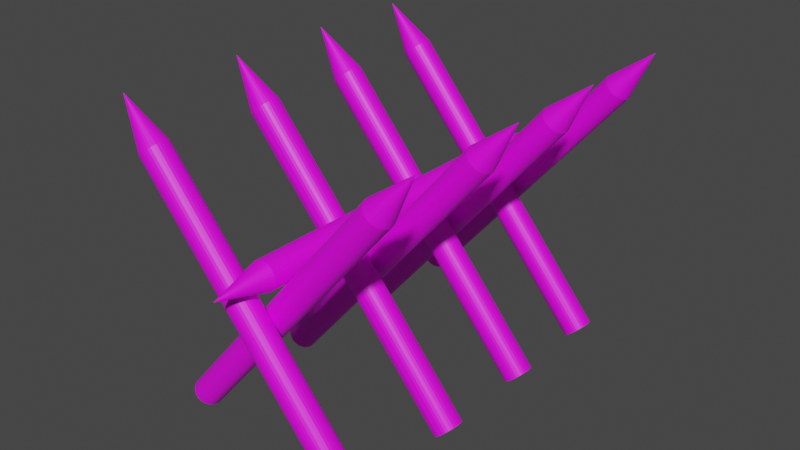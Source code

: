 # Source: Barricade.blend  (saved by Blender 2.93.20; exported with 4.5.12 LTS)
import bpy
from mathutils import Matrix  # noqa: F401  (used for matrix-valued properties, if any)

bpy.ops.wm.read_factory_settings(use_empty=True)
scene = bpy.context.scene
scene.name = 'Scene'

# ---- collections
col_collection = bpy.data.collections.new('Collection'); scene.collection.children.link(col_collection)

# ---- images (referenced by path relative to the original .blend; pixels are not part of the script)
import os
ASSET_DIR = os.environ.get("B2B_ASSET_DIR", "")  # directory of the original .blend (textures are referenced by path, not embedded)
HERE = os.path.dirname(os.path.abspath(__file__))  # packed textures are extracted next to this script under _unpacked/

def load_image(name, relpath, width, height, colorspace="sRGB"):
    """Load a texture the original file referenced (path relative to the .blend, or extracted next to this script)."""
    p = next((c for c in (os.path.join(HERE, relpath), os.path.join(ASSET_DIR, relpath)) if relpath and os.path.exists(c)), "")
    if p:
        img = bpy.data.images.load(p, check_existing=True)
        img.name = name
    else:  # same state as the original file: an image datablock whose file is absent (Cycles renders it pink)
        img = bpy.data.images.new(name, width, height)
        img.source = "FILE"
        img.filepath = "//" + (relpath or name)
    img.colorspace_settings.name = colorspace
    return img
img_bois_png = load_image('bois.png', 'bois.png', 1024, 1024, 'sRGB')
img_bois2_jpg = load_image('bois2.jpg', 'bois2.jpg', 1024, 1024, 'sRGB')

# ---- materials (node trees are filled in below, after node groups)
mat_material_001 = bpy.data.materials.new('Material.001')
mat_material_001.use_transparent_shadow = False
mat_material_005 = bpy.data.materials.new('Material.005')
mat_material_005.use_transparent_shadow = False

# ---- material node trees
mat_material_001.use_nodes = True; mat_material_001.node_tree.nodes.clear()
_N = mat_material_001.node_tree.nodes; _L = mat_material_001.node_tree.links
n0 = _N.new('ShaderNodeBsdfPrincipled'); n0.name = 'Principled BSDF'; n0.location = (10, 300)
n0.distribution = 'GGX'
n0.subsurface_method = 'BURLEY'
n0.inputs[3].default_value = 1.45
n0.inputs[27].default_value = (0.0, 0.0, 0.0, 1.0)
n0.inputs[28].default_value = 1.0
n1 = _N.new('ShaderNodeOutputMaterial'); n1.name = 'Material Output'; n1.location = (300, 300)
n2 = _N.new('ShaderNodeTexImage'); n2.name = 'Image Texture'; n2.location = (-280, 275)
n2.image = img_bois_png
_L.new(n0.outputs[0], n1.inputs[0])
_L.new(n2.outputs[0], n0.inputs[0])
n1.is_active_output = True
mat_material_005.use_nodes = True; mat_material_005.node_tree.nodes.clear()
_N = mat_material_005.node_tree.nodes; _L = mat_material_005.node_tree.links
n0 = _N.new('ShaderNodeBsdfPrincipled'); n0.name = 'Principled BSDF'; n0.location = (10, 300)
n0.distribution = 'GGX'
n0.subsurface_method = 'BURLEY'
n0.inputs[3].default_value = 1.45
n0.inputs[27].default_value = (0.0, 0.0, 0.0, 1.0)
n0.inputs[28].default_value = 1.0
n1 = _N.new('ShaderNodeOutputMaterial'); n1.name = 'Material Output'; n1.location = (300, 300)
n2 = _N.new('ShaderNodeTexImage'); n2.name = 'Image Texture'; n2.location = (-280, 275)
n2.image = img_bois2_jpg
_L.new(n0.outputs[0], n1.inputs[0])
_L.new(n2.outputs[0], n0.inputs[0])
n1.is_active_output = True

# ---- world
world_world = bpy.data.worlds.new('World'); scene.world = world_world
world_world.use_nodes = True; world_world.node_tree.nodes.clear()
_N = world_world.node_tree.nodes; _L = world_world.node_tree.links
n0 = _N.new('ShaderNodeOutputWorld'); n0.name = 'World Output'; n0.location = (300, 300)
n1 = _N.new('ShaderNodeBackground'); n1.name = 'Background'; n1.location = (10, 300)
n1.inputs[0].default_value = (0.05088, 0.05088, 0.05088, 1.0)
_L.new(n1.outputs[0], n0.inputs[0])
n0.is_active_output = True
world_world.color = (0.05088, 0.05088, 0.05088)
world_world.use_sun_shadow = False
world_world.sun_shadow_jitter_overblur = 0.0

# ---- meshes
me_cone = bpy.data.meshes.new('Cone')
me_cone.from_pydata([(9.112e-09, 0.06414, 0.7617), (0.01251, 0.06291, 0.7617), (0.02455, 0.05926, 0.7617), (0.03564, 0.05333, 0.7617), (0.04536, 0.04536, 0.7617), (0.05333, 0.03564, 0.7617), (0.05926, 0.02455, 0.7617), (0.06291, 0.01251, 0.7617), (0.06414, -1.744e-08, 0.7617), (0.06291, -0.01251, 0.7617), (0.05926, -0.02455, 0.7617), (0.05333, -0.03564, 0.7617), (0.04536, -0.04536, 0.7617), (0.03564, -0.05333, 0.7617), (0.02455, -0.05926, 0.7617), (0.01251, -0.06291, 0.7617), (3.504e-09, -0.06414, 0.7617), (-0.01251, -0.06291, 0.7617), (-0.02455, -0.05926, 0.7617), (-0.03564, -0.05333, 0.7617), (-0.04536, -0.04536, 0.7617), (-0.05333, -0.03564, 0.7617), (-0.05926, -0.02455, 0.7617), (-0.06291, -0.01251, 0.7617), (-0.06414, -1.387e-08, 0.7617), (-0.06291, 0.01251, 0.7617), (-0.05926, 0.02455, 0.7617), (-0.05333, 0.03564, 0.7617), (-0.04536, 0.04536, 0.7617), (-0.03564, 0.05333, 0.7617), (-0.02455, 0.05926, 0.7617), (-0.01251, 0.06291, 0.7617), (0.0, 0.0, 1.0), (1.283e-07, 0.06414, -0.7254), (0.01251, 0.06291, -0.7254), (0.02455, 0.05926, -0.7254), (0.03564, 0.05333, -0.7254), (0.04536, 0.04536, -0.7254), (0.05333, 0.03564, -0.7254), (0.05926, 0.02455, -0.7254), (0.06291, 0.01251, -0.7254), (0.06414, -1.744e-08, -0.7254), (0.06291, -0.01251, -0.7254), (0.05926, -0.02455, -0.7254), (0.05333, -0.03564, -0.7254), (0.04536, -0.04536, -0.7254), (0.03564, -0.05333, -0.7254), (0.02455, -0.05926, -0.7254), (0.01251, -0.06291, -0.7254), (1.227e-07, -0.06414, -0.7254), (-0.01251, -0.06291, -0.7254), (-0.02455, -0.05926, -0.7254), (-0.03564, -0.05333, -0.7254), (-0.04536, -0.04536, -0.7254), (-0.05333, -0.03564, -0.7254), (-0.05926, -0.02455, -0.7254), (-0.06291, -0.01251, -0.7254), (-0.06414, -1.387e-08, -0.7254), (-0.06291, 0.01251, -0.7254), (-0.05926, 0.02455, -0.7254), (-0.05333, 0.03564, -0.7254), (-0.04536, 0.04536, -0.7254), (-0.03564, 0.05333, -0.7254), (-0.02455, 0.05926, -0.7254), (-0.01251, 0.06291, -0.7254), (9.112e-09, -0.4156, 0.7617), (0.01251, -0.4168, 0.7617), (0.02455, -0.4204, 0.7617), (0.03564, -0.4264, 0.7617), (0.04536, -0.4344, 0.7617), (0.05333, -0.4441, 0.7617), (0.05926, -0.4552, 0.7617), (0.06291, -0.4672, 0.7617), (0.06414, -0.4797, 0.7617), (0.06291, -0.4922, 0.7617), (0.05926, -0.5043, 0.7617), (0.05333, -0.5153, 0.7617), (0.04536, -0.5251, 0.7617), (0.03564, -0.533, 0.7617), (0.02455, -0.539, 0.7617), (0.01251, -0.5426, 0.7617), (3.504e-09, -0.5438, 0.7617), (-0.01251, -0.5426, 0.7617), (-0.02455, -0.539, 0.7617), (-0.03564, -0.533, 0.7617), (-0.04536, -0.5251, 0.7617), (-0.05333, -0.5153, 0.7617), (-0.05926, -0.5043, 0.7617), (-0.06291, -0.4922, 0.7617), (-0.06414, -0.4797, 0.7617), (-0.06291, -0.4672, 0.7617), (-0.05926, -0.4552, 0.7617), (-0.05333, -0.4441, 0.7617), (-0.04536, -0.4344, 0.7617), (-0.03564, -0.4264, 0.7617), (-0.02455, -0.4204, 0.7617), (-0.01251, -0.4168, 0.7617), (0.0, -0.4797, 1.0), (1.283e-07, -0.4156, -0.7254), (0.01251, -0.4168, -0.7254), (0.02455, -0.4204, -0.7254), (0.03564, -0.4264, -0.7254), (0.04536, -0.4344, -0.7254), (0.05333, -0.4441, -0.7254), (0.05926, -0.4552, -0.7254), (0.06291, -0.4672, -0.7254), (0.06414, -0.4797, -0.7254), (0.06291, -0.4922, -0.7254), (0.05926, -0.5043, -0.7254), (0.05333, -0.5153, -0.7254), (0.04536, -0.5251, -0.7254), (0.03564, -0.533, -0.7254), (0.02455, -0.539, -0.7254), (0.01251, -0.5426, -0.7254), (1.227e-07, -0.5438, -0.7254), (-0.01251, -0.5426, -0.7254), (-0.02455, -0.539, -0.7254), (-0.03564, -0.533, -0.7254), (-0.04536, -0.5251, -0.7254), (-0.05333, -0.5153, -0.7254), (-0.05926, -0.5043, -0.7254), (-0.06291, -0.4922, -0.7254), (-0.06414, -0.4797, -0.7254), (-0.06291, -0.4672, -0.7254), (-0.05926, -0.4552, -0.7254), (-0.05333, -0.4441, -0.7254), (-0.04536, -0.4344, -0.7254), (-0.03564, -0.4264, -0.7254), (-0.02455, -0.4204, -0.7254), (-0.01251, -0.4168, -0.7254), (9.112e-09, -0.9084, 0.7617), (0.01251, -0.9096, 0.7617), (0.02455, -0.9133, 0.7617), (0.03564, -0.9192, 0.7617), (0.04536, -0.9272, 0.7617), (0.05333, -0.9369, 0.7617), (0.05926, -0.948, 0.7617), (0.06291, -0.96, 0.7617), (0.06414, -0.9725, 0.7617), (0.06291, -0.985, 0.7617), (0.05926, -0.9971, 0.7617), (0.05333, -1.008, 0.7617), (0.04536, -1.018, 0.7617), (0.03564, -1.026, 0.7617), (0.02455, -1.032, 0.7617), (0.01251, -1.035, 0.7617), (3.504e-09, -1.037, 0.7617), (-0.01251, -1.035, 0.7617), (-0.02455, -1.032, 0.7617), (-0.03564, -1.026, 0.7617), (-0.04536, -1.018, 0.7617), (-0.05333, -1.008, 0.7617), (-0.05926, -0.9971, 0.7617), (-0.06291, -0.985, 0.7617), (-0.06414, -0.9725, 0.7617), (-0.06291, -0.96, 0.7617), (-0.05926, -0.948, 0.7617), (-0.05333, -0.9369, 0.7617), (-0.04536, -0.9272, 0.7617), (-0.03564, -0.9192, 0.7617), (-0.02455, -0.9133, 0.7617), (-0.01251, -0.9096, 0.7617), (0.0, -0.9725, 1.0), (1.283e-07, -0.9084, -0.7254), (0.01251, -0.9096, -0.7254), (0.02455, -0.9133, -0.7254), (0.03564, -0.9192, -0.7254), (0.04536, -0.9272, -0.7254), (0.05333, -0.9369, -0.7254), (0.05926, -0.948, -0.7254), (0.06291, -0.96, -0.7254), (0.06414, -0.9725, -0.7254), (0.06291, -0.985, -0.7254), (0.05926, -0.9971, -0.7254), (0.05333, -1.008, -0.7254), (0.04536, -1.018, -0.7254), (0.03564, -1.026, -0.7254), (0.02455, -1.032, -0.7254), (0.01251, -1.035, -0.7254), (1.227e-07, -1.037, -0.7254), (-0.01251, -1.035, -0.7254), (-0.02455, -1.032, -0.7254), (-0.03564, -1.026, -0.7254), (-0.04536, -1.018, -0.7254), (-0.05333, -1.008, -0.7254), (-0.05926, -0.9971, -0.7254), (-0.06291, -0.985, -0.7254), (-0.06414, -0.9725, -0.7254), (-0.06291, -0.96, -0.7254), (-0.05926, -0.948, -0.7254), (-0.05333, -0.9369, -0.7254), (-0.04536, -0.9272, -0.7254), (-0.03564, -0.9192, -0.7254), (-0.02455, -0.9133, -0.7254), (-0.01251, -0.9096, -0.7254), (9.112e-09, -1.472, 0.7617), (0.01251, -1.473, 0.7617), (0.02455, -1.477, 0.7617), (0.03564, -1.483, 0.7617), (0.04536, -1.491, 0.7617), (0.05333, -1.5, 0.7617), (0.05926, -1.511, 0.7617), (0.06291, -1.523, 0.7617), (0.06414, -1.536, 0.7617), (0.06291, -1.548, 0.7617), (0.05926, -1.561, 0.7617), (0.05333, -1.572, 0.7617), (0.04536, -1.581, 0.7617), (0.03564, -1.589, 0.7617), (0.02455, -1.595, 0.7617), (0.01251, -1.599, 0.7617), (3.504e-09, -1.6, 0.7617), (-0.01251, -1.599, 0.7617), (-0.02455, -1.595, 0.7617), (-0.03564, -1.589, 0.7617), (-0.04536, -1.581, 0.7617), (-0.05333, -1.572, 0.7617), (-0.05926, -1.561, 0.7617), (-0.06291, -1.548, 0.7617), (-0.06414, -1.536, 0.7617), (-0.06291, -1.523, 0.7617), (-0.05926, -1.511, 0.7617), (-0.05333, -1.5, 0.7617), (-0.04536, -1.491, 0.7617), (-0.03564, -1.483, 0.7617), (-0.02455, -1.477, 0.7617), (-0.01251, -1.473, 0.7617), (0.0, -1.536, 1.0), (1.283e-07, -1.472, -0.7254), (0.01251, -1.473, -0.7254), (0.02455, -1.477, -0.7254), (0.03564, -1.483, -0.7254), (0.04536, -1.491, -0.7254), (0.05333, -1.5, -0.7254), (0.05926, -1.511, -0.7254), (0.06291, -1.523, -0.7254), (0.06414, -1.536, -0.7254), (0.06291, -1.548, -0.7254), (0.05926, -1.561, -0.7254), (0.05333, -1.572, -0.7254), (0.04536, -1.581, -0.7254), (0.03564, -1.589, -0.7254), (0.02455, -1.595, -0.7254), (0.01251, -1.599, -0.7254), (1.227e-07, -1.6, -0.7254), (-0.01251, -1.599, -0.7254), (-0.02455, -1.595, -0.7254), (-0.03564, -1.589, -0.7254), (-0.04536, -1.581, -0.7254), (-0.05333, -1.572, -0.7254), (-0.05926, -1.561, -0.7254), (-0.06291, -1.548, -0.7254), (-0.06414, -1.536, -0.7254), (-0.06291, -1.523, -0.7254), (-0.05926, -1.511, -0.7254), (-0.05333, -1.5, -0.7254), (-0.04536, -1.491, -0.7254), (-0.03564, -1.483, -0.7254), (-0.02455, -1.477, -0.7254), (-0.01251, -1.473, -0.7254)], [], [(0, 32, 1), (1, 32, 2), (2, 32, 3), (3, 32, 4), (4, 32, 5), (5, 32, 6), (6, 32, 7), (7, 32, 8), (8, 32, 9), (9, 32, 10), (10, 32, 11), (11, 32, 12), (12, 32, 13), (13, 32, 14), (14, 32, 15), (15, 32, 16), (16, 32, 17), (17, 32, 18), (18, 32, 19), (19, 32, 20), (20, 32, 21), (21, 32, 22), (22, 32, 23), (23, 32, 24), (24, 32, 25), (25, 32, 26), (26, 32, 27), (27, 32, 28), (28, 32, 29), (29, 32, 30), (3, 4, 37, 36), (30, 32, 31), (31, 32, 0), (33, 34, 35, 36, 37, 38, 39, 40, 41, 42, 43, 44, 45, 46, 47, 48, 49, 50, 51, 52, 53, 54, 55, 56, 57, 58, 59, 60, 61, 62, 63, 64), (30, 31, 64, 63), (10, 11, 44, 43), (17, 18, 51, 50), (24, 25, 58, 57), (4, 5, 38, 37), (31, 0, 33, 64), (11, 12, 45, 44), (18, 19, 52, 51), (25, 26, 59, 58), (5, 6, 39, 38), (12, 13, 46, 45), (19, 20, 53, 52), (26, 27, 60, 59), (6, 7, 40, 39), (0, 1, 34, 33), (13, 14, 47, 46), (20, 21, 54, 53), (27, 28, 61, 60), (7, 8, 41, 40), (14, 15, 48, 47), (21, 22, 55, 54), (1, 2, 35, 34), (28, 29, 62, 61), (8, 9, 42, 41), (15, 16, 49, 48), (22, 23, 56, 55), (2, 3, 36, 35), (29, 30, 63, 62), (9, 10, 43, 42), (16, 17, 50, 49), (23, 24, 57, 56), (65, 97, 66), (66, 97, 67), (67, 97, 68), (68, 97, 69), (69, 97, 70), (70, 97, 71), (71, 97, 72), (72, 97, 73), (73, 97, 74), (74, 97, 75), (75, 97, 76), (76, 97, 77), (77, 97, 78), (78, 97, 79), (79, 97, 80), (80, 97, 81), (81, 97, 82), (82, 97, 83), (83, 97, 84), (84, 97, 85), (85, 97, 86), (86, 97, 87), (87, 97, 88), (88, 97, 89), (89, 97, 90), (90, 97, 91), (91, 97, 92), (92, 97, 93), (93, 97, 94), (94, 97, 95), (68, 69, 102, 101), (95, 97, 96), (96, 97, 65), (98, 99, 100, 101, 102, 103, 104, 105, 106, 107, 108, 109, 110, 111, 112, 113, 114, 115, 116, 117, 118, 119, 120, 121, 122, 123, 124, 125, 126, 127, 128, 129), (95, 96, 129, 128), (75, 76, 109, 108), (82, 83, 116, 115), (89, 90, 123, 122), (69, 70, 103, 102), (96, 65, 98, 129), (76, 77, 110, 109), (83, 84, 117, 116), (90, 91, 124, 123), (70, 71, 104, 103), (77, 78, 111, 110), (84, 85, 118, 117), (91, 92, 125, 124), (71, 72, 105, 104), (65, 66, 99, 98), (78, 79, 112, 111), (85, 86, 119, 118), (92, 93, 126, 125), (72, 73, 106, 105), (79, 80, 113, 112), (86, 87, 120, 119), (66, 67, 100, 99), (93, 94, 127, 126), (73, 74, 107, 106), (80, 81, 114, 113), (87, 88, 121, 120), (67, 68, 101, 100), (94, 95, 128, 127), (74, 75, 108, 107), (81, 82, 115, 114), (88, 89, 122, 121), (130, 162, 131), (131, 162, 132), (132, 162, 133), (133, 162, 134), (134, 162, 135), (135, 162, 136), (136, 162, 137), (137, 162, 138), (138, 162, 139), (139, 162, 140), (140, 162, 141), (141, 162, 142), (142, 162, 143), (143, 162, 144), (144, 162, 145), (145, 162, 146), (146, 162, 147), (147, 162, 148), (148, 162, 149), (149, 162, 150), (150, 162, 151), (151, 162, 152), (152, 162, 153), (153, 162, 154), (154, 162, 155), (155, 162, 156), (156, 162, 157), (157, 162, 158), (158, 162, 159), (159, 162, 160), (133, 134, 167, 166), (160, 162, 161), (161, 162, 130), (163, 164, 165, 166, 167, 168, 169, 170, 171, 172, 173, 174, 175, 176, 177, 178, 179, 180, 181, 182, 183, 184, 185, 186, 187, 188, 189, 190, 191, 192, 193, 194), (160, 161, 194, 193), (140, 141, 174, 173), (147, 148, 181, 180), (154, 155, 188, 187), (134, 135, 168, 167), (161, 130, 163, 194), (141, 142, 175, 174), (148, 149, 182, 181), (155, 156, 189, 188), (135, 136, 169, 168), (142, 143, 176, 175), (149, 150, 183, 182), (156, 157, 190, 189), (136, 137, 170, 169), (130, 131, 164, 163), (143, 144, 177, 176), (150, 151, 184, 183), (157, 158, 191, 190), (137, 138, 171, 170), (144, 145, 178, 177), (151, 152, 185, 184), (131, 132, 165, 164), (158, 159, 192, 191), (138, 139, 172, 171), (145, 146, 179, 178), (152, 153, 186, 185), (132, 133, 166, 165), (159, 160, 193, 192), (139, 140, 173, 172), (146, 147, 180, 179), (153, 154, 187, 186), (195, 227, 196), (196, 227, 197), (197, 227, 198), (198, 227, 199), (199, 227, 200), (200, 227, 201), (201, 227, 202), (202, 227, 203), (203, 227, 204), (204, 227, 205), (205, 227, 206), (206, 227, 207), (207, 227, 208), (208, 227, 209), (209, 227, 210), (210, 227, 211), (211, 227, 212), (212, 227, 213), (213, 227, 214), (214, 227, 215), (215, 227, 216), (216, 227, 217), (217, 227, 218), (218, 227, 219), (219, 227, 220), (220, 227, 221), (221, 227, 222), (222, 227, 223), (223, 227, 224), (224, 227, 225), (198, 199, 232, 231), (225, 227, 226), (226, 227, 195), (228, 229, 230, 231, 232, 233, 234, 235, 236, 237, 238, 239, 240, 241, 242, 243, 244, 245, 246, 247, 248, 249, 250, 251, 252, 253, 254, 255, 256, 257, 258, 259), (225, 226, 259, 258), (205, 206, 239, 238), (212, 213, 246, 245), (219, 220, 253, 252), (199, 200, 233, 232), (226, 195, 228, 259), (206, 207, 240, 239), (213, 214, 247, 246), (220, 221, 254, 253), (200, 201, 234, 233), (207, 208, 241, 240), (214, 215, 248, 247), (221, 222, 255, 254), (201, 202, 235, 234), (195, 196, 229, 228), (208, 209, 242, 241), (215, 216, 249, 248), (222, 223, 256, 255), (202, 203, 236, 235), (209, 210, 243, 242), (216, 217, 250, 249), (196, 197, 230, 229), (223, 224, 257, 256), (203, 204, 237, 236), (210, 211, 244, 243), (217, 218, 251, 250), (197, 198, 231, 230), (224, 225, 258, 257), (204, 205, 238, 237), (211, 212, 245, 244), (218, 219, 252, 251)])
me_cone.polygons.foreach_set('material_index', [1, 1, 1, 1, 1, 1, 1, 1, 1, 1, 1, 1, 1, 1, 1, 1, 1, 1, 1, 1, 1, 1, 1, 1, 1, 1, 1, 1, 1, 1, 0, 1, 1, 0, 0, 0, 0, 0, 0, 0, 0, 0, 0, 0, 0, 0, 0, 0, 0, 0, 0, 0, 0, 0, 0, 0, 0, 0, 0, 0, 0, 0, 0, 0, 0, 1, 1, 1, 1, 1, 1, 1, 1, 1, 1, 1, 1, 1, 1, 1, 1, 1, 1, 1, 1, 1, 1, 1, 1, 1, 1, 1, 1, 1, 1, 0, 1, 1, 0, 0, 0, 0, 0, 0, 0, 0, 0, 0, 0, 0, 0, 0, 0, 0, 0, 0, 0, 0, 0, 0, 0, 0, 0, 0, 0, 0, 0, 0, 0, 0, 1, 1, 1, 1, 1, 1, 1, 1, 1, 1, 1, 1, 1, 1, 1, 1, 1, 1, 1, 1, 1, 1, 1, 1, 1, 1, 1, 1, 1, 1, 0, 1, 1, 0, 0, 0, 0, 0, 0, 0, 0, 0, 0, 0, 0, 0, 0, 0, 0, 0, 0, 0, 0, 0, 0, 0, 0, 0, 0, 0, 0, 0, 0, 0, 0, 1, 1, 1, 1, 1, 1, 1, 1, 1, 1, 1, 1, 1, 1, 1, 1, 1, 1, 1, 1, 1, 1, 1, 1, 1, 1, 1, 1, 1, 1, 0, 1, 1, 0, 0, 0, 0, 0, 0, 0, 0, 0, 0, 0, 0, 0, 0, 0, 0, 0, 0, 0, 0, 0, 0, 0, 0, 0, 0, 0, 0, 0, 0, 0, 0])
_uv = me_cone.uv_layers.new(name='UVMap')
_uv.uv.foreach_set('vector', [0.2959, 0.09075, 0.1666, 0.25, 0.2727, 0.05595, 0.2727, 0.05595, 0.1666, 0.25, 0.2454, 0.0286, 0.2454, 0.0286, 0.1666, 0.25, 0.2151, 0.009768, 0.2151, 0.009768, 0.1666, 0.25, 0.183, 0.000165, 0.183, 0.000165, 0.1666, 0.25, 0.1502, 0.0001631, 0.1502, 0.0001631, 0.1666, 0.25, 0.118, 0.009763, 0.118, 0.009763, 0.1666, 0.25, 0.08776, 0.0286, 0.08776, 0.0286, 0.1666, 0.25, 0.0605, 0.05594, 0.0605, 0.05594, 0.1666, 0.25, 0.03732, 0.09074, 0.03732, 0.09074, 0.1666, 0.25, 0.0191, 0.1317, 0.0191, 0.1317, 0.1666, 0.25, 0.006559, 0.1771, 0.006559, 0.1771, 0.1666, 0.25, 0.0001633, 0.2254, 0.0001633, 0.2254, 0.1666, 0.25, 0.0001631, 0.2746, 0.0001631, 0.2746, 0.1666, 0.25, 0.006559, 0.3229, 0.006559, 0.3229, 0.1666, 0.25, 0.0191, 0.3683, 0.0191, 0.3683, 0.1666, 0.25, 0.03732, 0.4093, 0.03732, 0.4093, 0.1666, 0.25, 0.0605, 0.4441, 0.0605, 0.4441, 0.1666, 0.25, 0.08776, 0.4714, 0.08776, 0.4714, 0.1666, 0.25, 0.118, 0.4902, 0.118, 0.4902, 0.1666, 0.25, 0.1502, 0.4998, 0.1502, 0.4998, 0.1666, 0.25, 0.183, 0.4998, 0.183, 0.4998, 0.1666, 0.25, 0.2151, 0.4902, 0.2151, 0.4902, 0.1666, 0.25, 0.2454, 0.4714, 0.2454, 0.4714, 0.1666, 0.25, 0.2727, 0.4441, 0.2727, 0.4441, 0.1666, 0.25, 0.2959, 0.4093, 0.2959, 0.4093, 0.1666, 0.25, 0.3141, 0.3683, 0.3141, 0.3683, 0.1666, 0.25, 0.3266, 0.3229, 0.3266, 0.3229, 0.1666, 0.25, 0.333, 0.2746, 0.333, 0.2746, 0.1666, 0.25, 0.333, 0.2254, 0.333, 0.2254, 0.1666, 0.25, 0.3266, 0.1771, 0.3833, 0.4496, 0.4197, 0.4197, 0.4197, 0.4197, 0.3833, 0.4496, 0.3266, 0.1771, 0.1666, 0.25, 0.3141, 0.1317, 0.3141, 0.1317, 0.1666, 0.25, 0.2959, 0.09075, 0.75, 0.49, 0.7968, 0.4854, 0.8418, 0.4717, 0.8833, 0.4496, 0.9197, 0.4197, 0.9496, 0.3833, 0.9717, 0.3418, 0.9854, 0.2968, 0.99, 0.25, 0.9854, 0.2032, 0.9717, 0.1582, 0.9496, 0.1167, 0.9197, 0.08029, 0.8833, 0.05045, 0.8418, 0.02827, 0.7968, 0.01461, 0.75, 0.01, 0.7032, 0.01461, 0.6582, 0.02827, 0.6167, 0.05045, 0.5803, 0.08029, 0.5504, 0.1167, 0.5283, 0.1582, 0.5146, 0.2032, 0.51, 0.25, 0.5146, 0.2968, 0.5283, 0.3418, 0.5504, 0.3833, 0.5803, 0.4197, 0.6167, 0.4496, 0.6582, 0.4717, 0.7032, 0.4854, 0.1971, 0.3582, 0.1964, 0.3433, 0.7708, 0.3374, 0.7709, 0.3526, 0.4717, 0.1582, 0.4496, 0.1167, 0.4496, 0.1167, 0.4717, 0.1582, 0.2032, 0.01461, 0.1582, 0.02827, 0.1582, 0.02827, 0.2032, 0.01461, 0.1956, 0.4473, 0.1965, 0.4323, 0.7709, 0.4289, 0.7709, 0.4442, 0.4197, 0.4197, 0.4496, 0.3833, 0.4496, 0.3833, 0.4197, 0.4197, 0.1964, 0.3433, 0.1955, 0.3284, 0.7708, 0.3221, 0.7708, 0.3374, 0.4496, 0.1167, 0.4197, 0.08029, 0.4197, 0.08029, 0.4496, 0.1167, 0.7576, 0.7518, 0.7566, 0.77, 0.06102, 0.7483, 0.06133, 0.73, 0.1965, 0.4323, 0.1971, 0.4174, 0.7709, 0.4137, 0.7709, 0.4289, 0.4496, 0.3833, 0.4717, 0.3418, 0.4717, 0.3418, 0.4496, 0.3833, 0.4197, 0.08029, 0.3833, 0.05045, 0.3833, 0.05045, 0.4197, 0.08029, 0.7566, 0.77, 0.756, 0.7882, 0.06072, 0.7667, 0.06102, 0.7483, 0.1971, 0.4174, 0.1975, 0.4026, 0.7709, 0.3984, 0.7709, 0.4137, 0.4717, 0.3418, 0.4854, 0.2968, 0.4854, 0.2968, 0.4717, 0.3418, 0.1955, 0.3284, 0.1944, 0.3133, 0.7708, 0.3069, 0.7708, 0.3221, 0.3833, 0.05045, 0.3418, 0.02827, 0.3418, 0.02827, 0.3833, 0.05045, 0.756, 0.7882, 0.7557, 0.8064, 0.06041, 0.785, 0.06072, 0.7667, 0.1975, 0.4026, 0.1976, 0.3878, 0.7709, 0.3832, 0.7709, 0.3984, 0.4854, 0.2968, 0.49, 0.25, 0.49, 0.25, 0.4854, 0.2968, 0.3418, 0.02827, 0.2968, 0.01461, 0.2968, 0.01461, 0.3418, 0.02827, 0.7557, 0.8064, 0.7557, 0.8246, 0.0601, 0.8034, 0.06041, 0.785, 0.1944, 0.3133, 0.1929, 0.2982, 0.7708, 0.2916, 0.7708, 0.3069, 0.1976, 0.3878, 0.1975, 0.373, 0.7709, 0.3679, 0.7709, 0.3832, 0.49, 0.25, 0.4854, 0.2032, 0.4854, 0.2032, 0.49, 0.25, 0.2968, 0.01461, 0.25, 0.01, 0.25, 0.01, 0.2968, 0.01461, 0.7557, 0.8246, 0.756, 0.8429, 0.0598, 0.8216, 0.0601, 0.8034, 0.1929, 0.2982, 0.1912, 0.2829, 0.7707, 0.2764, 0.7708, 0.2916, 0.1975, 0.373, 0.1971, 0.3582, 0.7709, 0.3526, 0.7709, 0.3679, 0.4854, 0.2032, 0.4717, 0.1582, 0.4717, 0.1582, 0.4854, 0.2032, 0.25, 0.01, 0.2032, 0.01461, 0.2032, 0.01461, 0.25, 0.01, 0.1944, 0.4623, 0.1956, 0.4473, 0.7709, 0.4442, 0.7709, 0.4594, 0.8493, 0.4998, 0.8329, 0.25, 0.8815, 0.4902, 0.8815, 0.4902, 0.8329, 0.25, 0.9118, 0.4714, 0.9118, 0.4714, 0.8329, 0.25, 0.939, 0.4441, 0.939, 0.4441, 0.8329, 0.25, 0.9622, 0.4093, 0.9622, 0.4093, 0.8329, 0.25, 0.9804, 0.3683, 0.9804, 0.3683, 0.8329, 0.25, 0.993, 0.3229, 0.993, 0.3229, 0.8329, 0.25, 0.9994, 0.2746, 0.9994, 0.2746, 0.8329, 0.25, 0.9994, 0.2254, 0.9994, 0.2254, 0.8329, 0.25, 0.993, 0.1771, 0.993, 0.1771, 0.8329, 0.25, 0.9804, 0.1317, 0.9804, 0.1317, 0.8329, 0.25, 0.9622, 0.09073, 0.9622, 0.09073, 0.8329, 0.25, 0.939, 0.05594, 0.939, 0.05594, 0.8329, 0.25, 0.9118, 0.0286, 0.9118, 0.0286, 0.8329, 0.25, 0.8815, 0.009764, 0.8815, 0.009764, 0.8329, 0.25, 0.8493, 0.0001631, 0.8493, 0.0001631, 0.8329, 0.25, 0.8165, 0.0001633, 0.8165, 0.0001633, 0.8329, 0.25, 0.7844, 0.009765, 0.7844, 0.009765, 0.8329, 0.25, 0.7541, 0.0286, 0.7541, 0.0286, 0.8329, 0.25, 0.7269, 0.05594, 0.7269, 0.05594, 0.8329, 0.25, 0.7037, 0.09074, 0.7037, 0.09074, 0.8329, 0.25, 0.6855, 0.1317, 0.6855, 0.1317, 0.8329, 0.25, 0.6729, 0.1771, 0.6729, 0.1771, 0.8329, 0.25, 0.6665, 0.2254, 0.6665, 0.2254, 0.8329, 0.25, 0.6665, 0.2746, 0.6665, 0.2746, 0.8329, 0.25, 0.6729, 0.3229, 0.6729, 0.3229, 0.8329, 0.25, 0.6855, 0.3683, 0.6855, 0.3683, 0.8329, 0.25, 0.7037, 0.4093, 0.7037, 0.4093, 0.8329, 0.25, 0.7268, 0.4441, 0.7268, 0.4441, 0.8329, 0.25, 0.7541, 0.4714, 0.7541, 0.4714, 0.8329, 0.25, 0.7844, 0.4902, 0.3833, 0.4496, 0.4197, 0.4197, 0.4197, 0.4197, 0.3833, 0.4496, 0.7844, 0.4902, 0.8329, 0.25, 0.8165, 0.4998, 0.8165, 0.4998, 0.8329, 0.25, 0.8493, 0.4998, 0.75, 0.49, 0.7968, 0.4854, 0.8418, 0.4717, 0.8833, 0.4496, 0.9197, 0.4197, 0.9496, 0.3833, 0.9717, 0.3418, 0.9854, 0.2968, 0.99, 0.25, 0.9854, 0.2032, 0.9717, 0.1582, 0.9496, 0.1167, 0.9197, 0.08029, 0.8833, 0.05045, 0.8418, 0.02827, 0.7968, 0.01461, 0.75, 0.01, 0.7032, 0.01461, 0.6582, 0.02827, 0.6167, 0.05045, 0.5803, 0.08029, 0.5504, 0.1167, 0.5283, 0.1582, 0.5146, 0.2032, 0.51, 0.25, 0.5146, 0.2968, 0.5283, 0.3418, 0.5504, 0.3833, 0.5803, 0.4197, 0.6167, 0.4496, 0.6582, 0.4717, 0.7032, 0.4854, 0.1971, 0.6114, 0.1964, 0.5965, 0.7708, 0.5906, 0.7709, 0.6059, 0.4717, 0.1582, 0.4496, 0.1167, 0.4496, 0.1167, 0.4717, 0.1582, 0.294, 0.956, 0.2949, 0.9378, 0.9867, 0.9424, 0.9866, 0.9606, 0.1956, 0.7005, 0.1965, 0.6856, 0.7709, 0.6822, 0.7709, 0.6974, 0.4197, 0.4197, 0.4496, 0.3833, 0.4496, 0.3833, 0.4197, 0.4197, 0.1964, 0.5965, 0.1955, 0.5816, 0.7708, 0.5754, 0.7708, 0.5906, 0.4496, 0.1167, 0.4197, 0.08029, 0.4197, 0.08029, 0.4496, 0.1167, 0.2949, 0.9378, 0.2954, 0.9198, 0.9868, 0.9241, 0.9867, 0.9424, 0.1965, 0.6856, 0.1971, 0.6707, 0.7709, 0.6669, 0.7709, 0.6822, 0.4496, 0.3833, 0.4717, 0.3418, 0.4717, 0.3418, 0.4496, 0.3833, 0.4197, 0.08029, 0.3833, 0.05045, 0.3833, 0.05045, 0.4197, 0.08029, 0.2954, 0.9198, 0.2957, 0.9017, 0.9869, 0.9059, 0.9868, 0.9241, 0.1971, 0.6707, 0.1975, 0.6559, 0.7709, 0.6517, 0.7709, 0.6669, 0.4717, 0.3418, 0.4854, 0.2968, 0.4854, 0.2968, 0.4717, 0.3418, 0.1955, 0.5816, 0.1944, 0.5666, 0.7708, 0.5601, 0.7708, 0.5754, 0.3833, 0.05045, 0.3418, 0.02827, 0.3418, 0.02827, 0.3833, 0.05045, 0.2957, 0.9017, 0.2956, 0.8836, 0.987, 0.8876, 0.9869, 0.9059, 0.1975, 0.6559, 0.1976, 0.6411, 0.7709, 0.6364, 0.7709, 0.6517, 0.4854, 0.2968, 0.49, 0.25, 0.49, 0.25, 0.4854, 0.2968, 0.3418, 0.02827, 0.2968, 0.01461, 0.2968, 0.01461, 0.3418, 0.02827, 0.2956, 0.8836, 0.2953, 0.8655, 0.9871, 0.8693, 0.987, 0.8876, 0.1944, 0.5666, 0.1929, 0.5514, 0.7708, 0.5448, 0.7708, 0.5601, 0.1976, 0.6411, 0.1975, 0.6263, 0.7709, 0.6211, 0.7709, 0.6364, 0.49, 0.25, 0.4854, 0.2032, 0.4854, 0.2032, 0.49, 0.25, 0.2968, 0.01461, 0.25, 0.01, 0.25, 0.01, 0.2968, 0.01461, 0.2953, 0.8655, 0.2946, 0.8474, 0.9872, 0.8512, 0.9871, 0.8693, 0.1929, 0.5514, 0.1912, 0.5362, 0.7707, 0.5296, 0.7708, 0.5448, 0.1975, 0.6263, 0.1971, 0.6114, 0.7709, 0.6059, 0.7709, 0.6211, 0.4854, 0.2032, 0.4717, 0.1582, 0.4717, 0.1582, 0.4854, 0.2032, 0.25, 0.01, 0.2032, 0.01461, 0.2032, 0.01461, 0.25, 0.01, 0.1944, 0.7155, 0.1956, 0.7005, 0.7709, 0.6974, 0.7709, 0.7127, 0.6662, 0.2746, 0.4998, 0.25, 0.6662, 0.2254, 0.6662, 0.2254, 0.4998, 0.25, 0.6598, 0.1771, 0.6598, 0.1771, 0.4998, 0.25, 0.6472, 0.1317, 0.6472, 0.1317, 0.4998, 0.25, 0.629, 0.09074, 0.629, 0.09074, 0.4998, 0.25, 0.6059, 0.05594, 0.6059, 0.05594, 0.4998, 0.25, 0.5786, 0.0286, 0.5786, 0.0286, 0.4998, 0.25, 0.5483, 0.009764, 0.5483, 0.009764, 0.4998, 0.25, 0.5162, 0.0001631, 0.5162, 0.0001631, 0.4998, 0.25, 0.4834, 0.0001642, 0.4834, 0.0001642, 0.4998, 0.25, 0.4512, 0.009767, 0.4512, 0.009767, 0.4998, 0.25, 0.4209, 0.0286, 0.4209, 0.0286, 0.4998, 0.25, 0.3937, 0.05594, 0.3937, 0.05594, 0.4998, 0.25, 0.3705, 0.09074, 0.3705, 0.09074, 0.4998, 0.25, 0.3523, 0.1317, 0.3523, 0.1317, 0.4998, 0.25, 0.3397, 0.1771, 0.3397, 0.1771, 0.4998, 0.25, 0.3333, 0.2254, 0.3333, 0.2254, 0.4998, 0.25, 0.3333, 0.2746, 0.3333, 0.2746, 0.4998, 0.25, 0.3397, 0.3229, 0.3397, 0.3229, 0.4998, 0.25, 0.3523, 0.3683, 0.3523, 0.3683, 0.4998, 0.25, 0.3705, 0.4093, 0.3705, 0.4093, 0.4998, 0.25, 0.3937, 0.4441, 0.3937, 0.4441, 0.4998, 0.25, 0.4209, 0.4714, 0.4209, 0.4714, 0.4998, 0.25, 0.4512, 0.4902, 0.4512, 0.4902, 0.4998, 0.25, 0.4834, 0.4998, 0.4834, 0.4998, 0.4998, 0.25, 0.5162, 0.4998, 0.5162, 0.4998, 0.4998, 0.25, 0.5483, 0.4902, 0.5483, 0.4902, 0.4998, 0.25, 0.5786, 0.4714, 0.5786, 0.4714, 0.4998, 0.25, 0.6059, 0.4441, 0.6059, 0.4441, 0.4998, 0.25, 0.629, 0.4093, 0.629, 0.4093, 0.4998, 0.25, 0.6472, 0.3683, 0.1927, 0.04406, 0.1908, 0.0287, 0.7726, 0.02123, 0.7727, 0.03647, 0.6472, 0.3683, 0.4998, 0.25, 0.6598, 0.3229, 0.6598, 0.3229, 0.4998, 0.25, 0.6662, 0.2746, 0.75, 0.49, 0.7968, 0.4854, 0.8418, 0.4717, 0.8833, 0.4496, 0.9197, 0.4197, 0.9496, 0.3833, 0.9717, 0.3418, 0.9854, 0.2968, 0.99, 0.25, 0.9854, 0.2032, 0.9717, 0.1582, 0.9496, 0.1167, 0.9197, 0.08029, 0.8833, 0.05045, 0.8418, 0.02827, 0.7968, 0.01461, 0.75, 0.01, 0.7032, 0.01461, 0.6582, 0.02827, 0.6167, 0.05045, 0.5803, 0.08029, 0.5504, 0.1167, 0.5283, 0.1582, 0.5146, 0.2032, 0.51, 0.25, 0.5146, 0.2968, 0.5283, 0.3418, 0.5504, 0.3833, 0.5803, 0.4197, 0.6167, 0.4496, 0.6582, 0.4717, 0.7032, 0.4854, 0.1979, 0.1191, 0.1974, 0.1042, 0.7728, 0.09777, 0.7728, 0.1131, 0.4717, 0.1582, 0.4496, 0.1167, 0.4496, 0.1167, 0.4717, 0.1582, 0.3073, 0.1449, 0.308, 0.1268, 0.9998, 0.1221, 0.9998, 0.1404, 0.1957, 0.2083, 0.1967, 0.1933, 0.7729, 0.1896, 0.7729, 0.2049, 0.4197, 0.4197, 0.4496, 0.3833, 0.4496, 0.3833, 0.4197, 0.4197, 0.1974, 0.1042, 0.1966, 0.08934, 0.7728, 0.08246, 0.7728, 0.09777, 0.4496, 0.1167, 0.4197, 0.08029, 0.4197, 0.08029, 0.4496, 0.1167, 0.308, 0.1268, 0.3083, 0.1088, 0.9998, 0.1038, 0.9998, 0.1221, 0.1967, 0.1933, 0.1975, 0.1784, 0.7729, 0.1743, 0.7729, 0.1896, 0.4496, 0.3833, 0.4717, 0.3418, 0.4717, 0.3418, 0.4496, 0.3833, 0.4197, 0.08029, 0.3833, 0.05045, 0.3833, 0.05045, 0.4197, 0.08029, 0.3083, 0.1088, 0.3083, 0.09072, 0.9998, 0.08552, 0.9998, 0.1038, 0.1975, 0.1784, 0.198, 0.1635, 0.7729, 0.159, 0.7729, 0.1743, 0.4717, 0.3418, 0.4854, 0.2968, 0.4854, 0.2968, 0.4717, 0.3418, 0.1966, 0.08934, 0.1956, 0.07435, 0.7728, 0.06714, 0.7728, 0.08246, 0.3833, 0.05045, 0.3418, 0.02827, 0.3418, 0.02827, 0.3833, 0.05045, 0.3083, 0.09072, 0.3079, 0.07265, 0.9998, 0.06724, 0.9998, 0.08552, 0.198, 0.1635, 0.1982, 0.1487, 0.7729, 0.1437, 0.7729, 0.159, 0.4854, 0.2968, 0.49, 0.25, 0.49, 0.25, 0.4854, 0.2968, 0.3418, 0.02827, 0.2968, 0.01461, 0.2968, 0.01461, 0.3418, 0.02827, 0.3079, 0.07265, 0.3073, 0.05454, 0.9998, 0.04895, 0.9998, 0.06724, 0.1956, 0.07435, 0.1943, 0.05927, 0.7727, 0.05181, 0.7728, 0.06714, 0.1982, 0.1487, 0.1982, 0.1339, 0.7729, 0.1284, 0.7729, 0.1437, 0.49, 0.25, 0.4854, 0.2032, 0.4854, 0.2032, 0.49, 0.25, 0.2968, 0.01461, 0.25, 0.01, 0.25, 0.01, 0.2968, 0.01461, 0.3073, 0.05454, 0.3064, 0.03636, 0.9998, 0.03079, 0.9998, 0.04895, 0.1943, 0.05927, 0.1927, 0.04406, 0.7727, 0.03647, 0.7727, 0.05181, 0.1982, 0.1339, 0.1979, 0.1191, 0.7728, 0.1131, 0.7729, 0.1284, 0.4854, 0.2032, 0.4717, 0.1582, 0.4717, 0.1582, 0.4854, 0.2032, 0.3064, 0.1631, 0.3073, 0.1449, 0.9998, 0.1404, 0.9998, 0.1586, 0.1944, 0.2234, 0.1957, 0.2083, 0.7729, 0.2049, 0.7729, 0.2203, 0.9994, 0.7254, 0.8329, 0.75, 0.993, 0.6771, 0.993, 0.6771, 0.8329, 0.75, 0.9804, 0.6317, 0.9804, 0.6317, 0.8329, 0.75, 0.9622, 0.5907, 0.9622, 0.5907, 0.8329, 0.75, 0.939, 0.5559, 0.939, 0.5559, 0.8329, 0.75, 0.9118, 0.5286, 0.9118, 0.5286, 0.8329, 0.75, 0.8815, 0.5098, 0.8815, 0.5098, 0.8329, 0.75, 0.8493, 0.5002, 0.8493, 0.5002, 0.8329, 0.75, 0.8165, 0.5002, 0.8165, 0.5002, 0.8329, 0.75, 0.7844, 0.5098, 0.7844, 0.5098, 0.8329, 0.75, 0.7541, 0.5286, 0.7541, 0.5286, 0.8329, 0.75, 0.7268, 0.5559, 0.7268, 0.5559, 0.8329, 0.75, 0.7037, 0.5907, 0.7037, 0.5907, 0.8329, 0.75, 0.6855, 0.6317, 0.6855, 0.6317, 0.8329, 0.75, 0.6729, 0.6771, 0.6729, 0.6771, 0.8329, 0.75, 0.6665, 0.7254, 0.6665, 0.7254, 0.8329, 0.75, 0.6665, 0.7746, 0.6665, 0.7746, 0.8329, 0.75, 0.6729, 0.8229, 0.6729, 0.8229, 0.8329, 0.75, 0.6855, 0.8683, 0.6855, 0.8683, 0.8329, 0.75, 0.7037, 0.9093, 0.7037, 0.9093, 0.8329, 0.75, 0.7268, 0.9441, 0.7268, 0.9441, 0.8329, 0.75, 0.7541, 0.9714, 0.7541, 0.9714, 0.8329, 0.75, 0.7844, 0.9902, 0.7844, 0.9902, 0.8329, 0.75, 0.8165, 0.9998, 0.8165, 0.9998, 0.8329, 0.75, 0.8493, 0.9998, 0.8493, 0.9998, 0.8329, 0.75, 0.8815, 0.9902, 0.8815, 0.9902, 0.8329, 0.75, 0.9118, 0.9714, 0.9118, 0.9714, 0.8329, 0.75, 0.939, 0.9441, 0.939, 0.9441, 0.8329, 0.75, 0.9622, 0.9093, 0.9622, 0.9093, 0.8329, 0.75, 0.9804, 0.8683, 0.9804, 0.8683, 0.8329, 0.75, 0.993, 0.8229, 0.1934, 0.8048, 0.1917, 0.7895, 0.7728, 0.7823, 0.7728, 0.7975, 0.993, 0.8229, 0.8329, 0.75, 0.9994, 0.7746, 0.9994, 0.7746, 0.8329, 0.75, 0.9994, 0.7254, 0.75, 0.49, 0.7968, 0.4854, 0.8418, 0.4717, 0.8833, 0.4496, 0.9197, 0.4197, 0.9496, 0.3833, 0.9717, 0.3418, 0.9854, 0.2968, 0.99, 0.25, 0.9854, 0.2032, 0.9717, 0.1582, 0.9496, 0.1167, 0.9197, 0.08029, 0.8833, 0.05045, 0.8418, 0.02827, 0.7968, 0.01461, 0.75, 0.01, 0.7032, 0.01461, 0.6582, 0.02827, 0.6167, 0.05045, 0.5803, 0.08029, 0.5504, 0.1167, 0.5283, 0.1582, 0.5146, 0.2032, 0.51, 0.25, 0.5146, 0.2968, 0.5283, 0.3418, 0.5504, 0.3833, 0.5803, 0.4197, 0.6167, 0.4496, 0.6582, 0.4717, 0.7032, 0.4854, 0.198, 0.8798, 0.1976, 0.8649, 0.7729, 0.8588, 0.7729, 0.8741, 0.2442, 0.5977, 0.246, 0.5794, 0.9428, 0.5612, 0.943, 0.5796, 0.2495, 0.4715, 0.249, 0.4536, 0.9416, 0.432, 0.9418, 0.4505, 0.195, 0.9693, 0.1962, 0.9543, 0.773, 0.9505, 0.773, 0.9659, 0.4197, 0.4197, 0.4496, 0.3833, 0.4496, 0.3833, 0.4197, 0.4197, 0.1976, 0.8649, 0.197, 0.85, 0.7729, 0.8435, 0.7729, 0.8588, 0.246, 0.5794, 0.2473, 0.5612, 0.9427, 0.5427, 0.9428, 0.5612, 0.249, 0.4536, 0.2482, 0.4358, 0.9414, 0.4136, 0.9416, 0.432, 0.1962, 0.9543, 0.197, 0.9393, 0.773, 0.9352, 0.773, 0.9505, 0.4496, 0.3833, 0.4717, 0.3418, 0.4717, 0.3418, 0.4496, 0.3833, 0.2473, 0.5612, 0.2484, 0.5431, 0.9425, 0.5243, 0.9427, 0.5427, 0.2482, 0.4358, 0.2471, 0.4178, 0.9412, 0.3951, 0.9414, 0.4136, 0.197, 0.9393, 0.1977, 0.9244, 0.773, 0.92, 0.773, 0.9352, 0.4717, 0.3418, 0.4854, 0.2968, 0.4854, 0.2968, 0.4717, 0.3418, 0.197, 0.85, 0.196, 0.835, 0.7729, 0.8282, 0.7729, 0.8435, 0.2484, 0.5431, 0.2491, 0.5251, 0.9423, 0.5058, 0.9425, 0.5243, 0.2471, 0.4178, 0.2457, 0.3998, 0.941, 0.3767, 0.9412, 0.3951, 0.1977, 0.9244, 0.198, 0.9095, 0.773, 0.9047, 0.773, 0.92, 0.4854, 0.2968, 0.49, 0.25, 0.49, 0.25, 0.4854, 0.2968, 0.2491, 0.5251, 0.2496, 0.5072, 0.9422, 0.4874, 0.9423, 0.5058, 0.2457, 0.3998, 0.244, 0.3816, 0.9408, 0.3582, 0.941, 0.3767, 0.196, 0.835, 0.1949, 0.82, 0.7728, 0.8129, 0.7729, 0.8282, 0.198, 0.9095, 0.1981, 0.8947, 0.773, 0.8894, 0.773, 0.9047, 0.49, 0.25, 0.4854, 0.2032, 0.4854, 0.2032, 0.49, 0.25, 0.2496, 0.5072, 0.2497, 0.4893, 0.942, 0.4689, 0.9422, 0.4874, 0.244, 0.3816, 0.2419, 0.3634, 0.9405, 0.3397, 0.9408, 0.3582, 0.1949, 0.82, 0.1934, 0.8048, 0.7728, 0.7975, 0.7728, 0.8129, 0.1981, 0.8947, 0.198, 0.8798, 0.7729, 0.8741, 0.773, 0.8894, 0.2422, 0.6163, 0.2442, 0.5977, 0.943, 0.5796, 0.9432, 0.5981, 0.2497, 0.4893, 0.2495, 0.4715, 0.9418, 0.4505, 0.942, 0.4689, 0.2419, 0.3634, 0.2394, 0.3449, 0.9403, 0.3214, 0.9405, 0.3397])
me_cone.materials.append(mat_material_001)
me_cone.materials.append(mat_material_005)
me_cone.use_remesh_fix_poles = True
me_cone.use_remesh_preserve_attributes = False
me_cone.update()
me_cone_002 = bpy.data.meshes.new('Cone.002')
me_cone_002.from_pydata([(9.112e-09, 0.06414, 0.8602), (0.01251, 0.06291, 0.8602), (0.02455, 0.05926, 0.8602), (0.03564, 0.05333, 0.8602), (0.04536, 0.04536, 0.8602), (0.05333, 0.03564, 0.8602), (0.05926, 0.02455, 0.8602), (0.06291, 0.01251, 0.8602), (0.06414, -1.313e-08, 0.8602), (0.06291, -0.01251, 0.8602), (0.05926, -0.02455, 0.8602), (0.05333, -0.03564, 0.8602), (0.04536, -0.04536, 0.8602), (0.03564, -0.05333, 0.8602), (0.02455, -0.05926, 0.8602), (0.01251, -0.06291, 0.8602), (3.504e-09, -0.06414, 0.8602), (-0.01251, -0.06291, 0.8602), (-0.02455, -0.05926, 0.8602), (-0.03564, -0.05333, 0.8602), (-0.04536, -0.04536, 0.8602), (-0.05333, -0.03564, 0.8602), (-0.05926, -0.02455, 0.8602), (-0.06291, -0.01251, 0.8602), (-0.06414, -9.561e-09, 0.8602), (-0.06291, 0.01251, 0.8602), (-0.05926, 0.02455, 0.8602), (-0.05333, 0.03564, 0.8602), (-0.04536, 0.04536, 0.8602), (-0.03564, 0.05333, 0.8602), (-0.02455, 0.05926, 0.8602), (-0.01251, 0.06291, 0.8602), (0.0, 4.308e-09, 1.099), (-0.002581, 0.06427, -0.6811), (0.009962, 0.06354, -0.6812), (0.02212, 0.06038, -0.6813), (0.03343, 0.05491, -0.6813), (0.04346, 0.04733, -0.6814), (0.05181, 0.03795, -0.6814), (0.05818, 0.02712, -0.6814), (0.0623, 0.01525, -0.6814), (0.06404, 0.002807, -0.6815), (0.06331, -0.009736, -0.6815), (0.06015, -0.0219, -0.6815), (0.05468, -0.03321, -0.6814), (0.04711, -0.04323, -0.6814), (0.03772, -0.05159, -0.6814), (0.02689, -0.05795, -0.6813), (0.01503, -0.06208, -0.6813), (0.002582, -0.06381, -0.6812), (-0.009961, -0.06309, -0.6811), (-0.02212, -0.05993, -0.6811), (-0.03343, -0.05446, -0.681), (-0.04346, -0.04688, -0.681), (-0.05181, -0.0375, -0.681), (-0.05818, -0.02667, -0.6809), (-0.0623, -0.0148, -0.6809), (-0.06404, -0.002356, -0.6809), (-0.06331, 0.01019, -0.6809), (-0.06015, 0.02235, -0.6809), (-0.05468, 0.03366, -0.6809), (-0.04711, 0.04368, -0.6809), (-0.03772, 0.05204, -0.681), (-0.02689, 0.0584, -0.681), (-0.01502, 0.06253, -0.6811), (-0.002158, 0.0005318, -0.9218)], [], [(0, 32, 1), (1, 32, 2), (2, 32, 3), (3, 32, 4), (4, 32, 5), (5, 32, 6), (6, 32, 7), (7, 32, 8), (8, 32, 9), (9, 32, 10), (10, 32, 11), (11, 32, 12), (12, 32, 13), (13, 32, 14), (14, 32, 15), (15, 32, 16), (16, 32, 17), (17, 32, 18), (18, 32, 19), (19, 32, 20), (20, 32, 21), (21, 32, 22), (22, 32, 23), (23, 32, 24), (24, 32, 25), (25, 32, 26), (26, 32, 27), (27, 32, 28), (28, 32, 29), (29, 32, 30), (3, 4, 37, 36), (30, 32, 31), (31, 32, 0), (33, 34, 35, 36, 37, 38, 39, 40, 41, 42, 43, 44, 45, 46, 47, 48, 49, 50, 51, 52, 53, 54, 55, 56, 57, 58, 59, 60, 61, 62, 63, 64), (30, 31, 64, 63), (10, 11, 44, 43), (17, 18, 51, 50), (24, 25, 58, 57), (4, 5, 38, 37), (31, 0, 33, 64), (11, 12, 45, 44), (18, 19, 52, 51), (25, 26, 59, 58), (5, 6, 39, 38), (12, 13, 46, 45), (19, 20, 53, 52), (26, 27, 60, 59), (6, 7, 40, 39), (0, 1, 34, 33), (13, 14, 47, 46), (20, 21, 54, 53), (27, 28, 61, 60), (7, 8, 41, 40), (14, 15, 48, 47), (21, 22, 55, 54), (1, 2, 35, 34), (28, 29, 62, 61), (8, 9, 42, 41), (15, 16, 49, 48), (22, 23, 56, 55), (2, 3, 36, 35), (29, 30, 63, 62), (9, 10, 43, 42), (16, 17, 50, 49), (23, 24, 57, 56), (48, 65, 47), (47, 65, 46), (46, 65, 45), (45, 65, 44), (44, 65, 43), (43, 65, 42), (42, 65, 41), (41, 65, 40), (40, 65, 39), (39, 65, 38), (38, 65, 37), (37, 65, 36), (36, 65, 35), (35, 65, 34), (34, 65, 33), (33, 65, 64), (64, 65, 63), (63, 65, 62), (62, 65, 61), (61, 65, 60), (60, 65, 59), (59, 65, 58), (58, 65, 57), (57, 65, 56), (56, 65, 55), (55, 65, 54), (54, 65, 53), (53, 65, 52), (52, 65, 51), (51, 65, 50), (50, 65, 49), (49, 65, 48)])
me_cone_002.polygons.foreach_set('material_index', [1, 1, 1, 1, 1, 1, 1, 1, 1, 1, 1, 1, 1, 1, 1, 1, 1, 1, 1, 1, 1, 1, 1, 1, 1, 1, 1, 1, 1, 1, 0, 1, 1, 1, 0, 0, 0, 0, 0, 0, 0, 0, 0, 0, 0, 0, 0, 0, 0, 0, 0, 0, 0, 0, 0, 0, 0, 0, 0, 0, 0, 0, 0, 0, 0, 1, 1, 1, 1, 1, 1, 1, 1, 1, 1, 1, 1, 1, 1, 1, 1, 1, 1, 1, 1, 1, 1, 1, 1, 1, 1, 1, 1, 1, 1, 1, 1])
_uv = me_cone_002.uv_layers.new(name='UVMap')
_uv.uv.foreach_set('vector', [8.16e-05, 0.5492, 0.3331, 0.5, 0.01288, 0.6458, 0.01288, 0.6458, 0.3331, 0.5, 0.03798, 0.7368, 0.03798, 0.7368, 0.3331, 0.5, 0.07443, 0.8187, 0.07443, 0.8187, 0.3331, 0.5, 0.1208, 0.8883, 0.1208, 0.8883, 0.3331, 0.5, 0.1754, 0.943, 0.1754, 0.943, 0.3331, 0.5, 0.236, 0.9807, 0.236, 0.9807, 0.3331, 0.5, 0.3003, 0.9999, 0.3003, 0.9999, 0.3331, 0.5, 0.3659, 0.9999, 0.3659, 0.9999, 0.3331, 0.5, 0.4302, 0.9807, 0.4302, 0.9807, 0.3331, 0.5, 0.4908, 0.943, 0.4908, 0.943, 0.3331, 0.5, 0.5454, 0.8883, 0.5454, 0.8883, 0.3331, 0.5, 0.5918, 0.8187, 0.5918, 0.8187, 0.3331, 0.5, 0.6282, 0.7368, 0.6282, 0.7368, 0.3331, 0.5, 0.6533, 0.6458, 0.6533, 0.6458, 0.3331, 0.5, 0.6661, 0.5492, 0.6661, 0.5492, 0.3331, 0.5, 0.6661, 0.4508, 0.6661, 0.4508, 0.3331, 0.5, 0.6533, 0.3542, 0.6533, 0.3542, 0.3331, 0.5, 0.6282, 0.2632, 0.6282, 0.2632, 0.3331, 0.5, 0.5918, 0.1813, 0.5918, 0.1813, 0.3331, 0.5, 0.5454, 0.1117, 0.5454, 0.1117, 0.3331, 0.5, 0.4908, 0.05698, 0.4908, 0.05698, 0.3331, 0.5, 0.4302, 0.0193, 0.4302, 0.0193, 0.3331, 0.5, 0.3659, 8.309e-05, 0.3659, 8.309e-05, 0.3331, 0.5, 0.3003, 8.16e-05, 0.3003, 8.16e-05, 0.3331, 0.5, 0.236, 0.01929, 0.236, 0.01929, 0.3331, 0.5, 0.1754, 0.05698, 0.1754, 0.05698, 0.3331, 0.5, 0.1208, 0.1117, 0.1208, 0.1117, 0.3331, 0.5, 0.07443, 0.1813, 0.07443, 0.1813, 0.3331, 0.5, 0.03798, 0.2632, 0.03798, 0.2632, 0.3331, 0.5, 0.01288, 0.3542, 0.5562, 0.5872, 0.5639, 0.5196, 0.003522, 0.45, 0.01389, 0.3538, 0.01288, 0.3542, 0.3331, 0.5, 8.16e-05, 0.4508, 8.16e-05, 0.4508, 0.3331, 0.5, 8.16e-05, 0.5492, 0.7518, 0.7521, 0.7353, 0.7521, 0.719, 0.7473, 0.7037, 0.7377, 0.6899, 0.7239, 0.6782, 0.7063, 0.669, 0.6857, 0.6627, 0.6627, 0.6594, 0.6383, 0.6594, 0.6134, 0.6627, 0.589, 0.669, 0.566, 0.6782, 0.5453, 0.6899, 0.5277, 0.7037, 0.5139, 0.719, 0.5044, 0.7353, 0.4996, 0.7518, 0.4996, 0.7681, 0.5044, 0.7834, 0.5139, 0.7972, 0.5277, 0.8089, 0.5453, 0.8181, 0.566, 0.8244, 0.589, 0.8277, 0.6134, 0.8277, 0.6383, 0.8244, 0.6627, 0.8181, 0.6857, 0.8089, 0.7063, 0.7972, 0.7239, 0.7834, 0.7377, 0.7681, 0.7473, 0.4066, 0.8276, 0.448, 0.7996, 0.1744, 0.0582, 0.2347, 0.02098, 0.43, 0.1857, 0.387, 0.1625, 0.231, 0.9806, 0.1705, 0.9428, 0.1436, 0.2919, 0.1201, 0.3504, 0.6216, 0.7379, 0.5854, 0.8193, 0.1571, 0.7323, 0.1907, 0.7779, 0.5403, 0.1171, 0.5859, 0.1866, 0.5639, 0.5196, 0.5611, 0.4511, 0.0001425, 0.5475, 0.003522, 0.45, 0.448, 0.7996, 0.485, 0.7597, 0.12, 0.1122, 0.1744, 0.0582, 0.387, 0.1625, 0.3419, 0.1522, 0.2952, 0.9999, 0.231, 0.9806, 0.1201, 0.3504, 0.1047, 0.4145, 0.6465, 0.6475, 0.6216, 0.7379, 0.1907, 0.7779, 0.2296, 0.8126, 0.4867, 0.06187, 0.5403, 0.1171, 0.5611, 0.4511, 0.5497, 0.3845, 0.01078, 0.6441, 0.0001425, 0.5475, 0.3419, 0.1522, 0.2963, 0.1554, 0.3606, 0.9999, 0.2952, 0.9999, 0.1047, 0.4145, 0.09792, 0.4819, 0.6591, 0.5516, 0.6465, 0.6475, 0.2296, 0.8126, 0.2723, 0.8349, 0.4271, 0.02256, 0.4867, 0.06187, 0.5497, 0.3845, 0.5301, 0.3225, 0.03457, 0.7356, 0.01078, 0.6441, 0.485, 0.7597, 0.516, 0.7096, 0.07378, 0.1813, 0.12, 0.1122, 0.2963, 0.1554, 0.2521, 0.1718, 0.4247, 0.9807, 0.3606, 0.9999, 0.09792, 0.4819, 0.1, 0.55, 0.6591, 0.4539, 0.6591, 0.5516, 0.2723, 0.8349, 0.3172, 0.8436, 0.3637, 0.0001425, 0.4271, 0.02256, 0.5301, 0.3225, 0.5029, 0.2674, 0.07027, 0.8179, 0.03457, 0.7356, 0.2521, 0.1718, 0.2109, 0.2009, 0.485, 0.9431, 0.4247, 0.9807, 0.1, 0.55, 0.1109, 0.6161, 0.6465, 0.3582, 0.6591, 0.4539, 0.516, 0.7096, 0.54, 0.6514, 0.03781, 0.2629, 0.07378, 0.1813, 0.3172, 0.8436, 0.3624, 0.8426, 0.2985, 0.001577, 0.3637, 0.0001425, 0.5029, 0.2674, 0.4691, 0.2212, 0.1162, 0.8879, 0.07027, 0.8179, 0.2109, 0.2009, 0.1742, 0.2415, 0.5393, 0.8886, 0.485, 0.9431, 0.1109, 0.6161, 0.1302, 0.6776, 0.6217, 0.268, 0.6465, 0.3582, 0.54, 0.6514, 0.5562, 0.5872, 0.01389, 0.3538, 0.03781, 0.2629, 0.3624, 0.8426, 0.4066, 0.8276, 0.2347, 0.02098, 0.2985, 0.001577, 0.4691, 0.2212, 0.43, 0.1857, 0.1705, 0.9428, 0.1162, 0.8879, 0.1742, 0.2415, 0.1436, 0.2919, 0.5854, 0.8193, 0.5393, 0.8886, 0.1302, 0.6776, 0.1571, 0.7323, 0.5859, 0.1866, 0.6217, 0.268, 0.904, 0.4711, 0.825, 0.2498, 0.9313, 0.4438, 0.9313, 0.4438, 0.825, 0.2498, 0.9545, 0.4091, 0.9545, 0.4091, 0.825, 0.2498, 0.9728, 0.3682, 0.9728, 0.3682, 0.825, 0.2498, 0.9854, 0.3227, 0.9854, 0.3227, 0.825, 0.2498, 0.9918, 0.2744, 0.9918, 0.2744, 0.825, 0.2498, 0.9918, 0.2251, 0.9918, 0.2251, 0.825, 0.2498, 0.9854, 0.1767, 0.9854, 0.1767, 0.825, 0.2498, 0.9728, 0.1312, 0.9728, 0.1312, 0.825, 0.2498, 0.9545, 0.09031, 0.9545, 0.09031, 0.825, 0.2498, 0.9313, 0.05555, 0.9313, 0.05555, 0.825, 0.2498, 0.904, 0.0283, 0.904, 0.0283, 0.825, 0.2498, 0.8736, 0.009596, 0.8736, 0.009596, 0.825, 0.2498, 0.8415, 0.0001425, 0.8415, 0.0001425, 0.825, 0.2498, 0.8088, 0.0002908, 0.8088, 0.0002908, 0.825, 0.2498, 0.7767, 0.01002, 0.7767, 0.01002, 0.825, 0.2498, 0.7465, 0.02894, 0.7465, 0.02894, 0.825, 0.2498, 0.7194, 0.0563, 0.7194, 0.0563, 0.825, 0.2498, 0.6963, 0.09107, 0.6963, 0.09107, 0.825, 0.2498, 0.6782, 0.1319, 0.6782, 0.1319, 0.825, 0.2498, 0.6658, 0.1772, 0.6658, 0.1772, 0.825, 0.2498, 0.6594, 0.2253, 0.6594, 0.2253, 0.825, 0.2498, 0.6594, 0.2743, 0.6594, 0.2743, 0.825, 0.2498, 0.6658, 0.3223, 0.6658, 0.3223, 0.825, 0.2498, 0.6783, 0.3676, 0.6783, 0.3676, 0.825, 0.2498, 0.6964, 0.4084, 0.6964, 0.4084, 0.825, 0.2498, 0.7194, 0.4432, 0.7194, 0.4432, 0.825, 0.2498, 0.7466, 0.4705, 0.7466, 0.4705, 0.825, 0.2498, 0.7767, 0.4894, 0.7767, 0.4894, 0.825, 0.2498, 0.8088, 0.4991, 0.8088, 0.4991, 0.825, 0.2498, 0.8415, 0.4993, 0.8415, 0.4993, 0.825, 0.2498, 0.8737, 0.4898, 0.8737, 0.4898, 0.825, 0.2498, 0.904, 0.4711])
me_cone_002.materials.append(mat_material_001)
me_cone_002.materials.append(mat_material_005)
me_cone_002.use_remesh_fix_poles = True
me_cone_002.use_remesh_preserve_attributes = False
me_cone_002.update()
me_cone_003 = bpy.data.meshes.new('Cone.003')
me_cone_003.from_pydata([(9.112e-09, 0.06414, 0.7617), (0.01251, 0.06291, 0.7617), (0.02455, 0.05926, 0.7617), (0.03564, 0.05333, 0.7617), (0.04536, 0.04536, 0.7617), (0.05333, 0.03564, 0.7617), (0.05926, 0.02455, 0.7617), (0.06291, 0.01251, 0.7617), (0.06414, -1.744e-08, 0.7617), (0.06291, -0.01251, 0.7617), (0.05926, -0.02455, 0.7617), (0.05333, -0.03564, 0.7617), (0.04536, -0.04536, 0.7617), (0.03564, -0.05333, 0.7617), (0.02455, -0.05926, 0.7617), (0.01251, -0.06291, 0.7617), (3.504e-09, -0.06414, 0.7617), (-0.01251, -0.06291, 0.7617), (-0.02455, -0.05926, 0.7617), (-0.03564, -0.05333, 0.7617), (-0.04536, -0.04536, 0.7617), (-0.05333, -0.03564, 0.7617), (-0.05926, -0.02455, 0.7617), (-0.06291, -0.01251, 0.7617), (-0.06414, -1.387e-08, 0.7617), (-0.06291, 0.01251, 0.7617), (-0.05926, 0.02455, 0.7617), (-0.05333, 0.03564, 0.7617), (-0.04536, 0.04536, 0.7617), (-0.03564, 0.05333, 0.7617), (-0.02455, 0.05926, 0.7617), (-0.01251, 0.06291, 0.7617), (0.0, 0.0, 1.0), (1.283e-07, 0.06414, -0.7254), (0.01251, 0.06291, -0.7254), (0.02455, 0.05926, -0.7254), (0.03564, 0.05333, -0.7254), (0.04536, 0.04536, -0.7254), (0.05333, 0.03564, -0.7254), (0.05926, 0.02455, -0.7254), (0.06291, 0.01251, -0.7254), (0.06414, -1.744e-08, -0.7254), (0.06291, -0.01251, -0.7254), (0.05926, -0.02455, -0.7254), (0.05333, -0.03564, -0.7254), (0.04536, -0.04536, -0.7254), (0.03564, -0.05333, -0.7254), (0.02455, -0.05926, -0.7254), (0.01251, -0.06291, -0.7254), (1.227e-07, -0.06414, -0.7254), (-0.01251, -0.06291, -0.7254), (-0.02455, -0.05926, -0.7254), (-0.03564, -0.05333, -0.7254), (-0.04536, -0.04536, -0.7254), (-0.05333, -0.03564, -0.7254), (-0.05926, -0.02455, -0.7254), (-0.06291, -0.01251, -0.7254), (-0.06414, -1.387e-08, -0.7254), (-0.06291, 0.01251, -0.7254), (-0.05926, 0.02455, -0.7254), (-0.05333, 0.03564, -0.7254), (-0.04536, 0.04536, -0.7254), (-0.03564, 0.05333, -0.7254), (-0.02455, 0.05926, -0.7254), (-0.01251, 0.06291, -0.7254), (9.112e-09, -0.4156, 0.7617), (0.01251, -0.4168, 0.7617), (0.02455, -0.4204, 0.7617), (0.03564, -0.4264, 0.7617), (0.04536, -0.4344, 0.7617), (0.05333, -0.4441, 0.7617), (0.05926, -0.4552, 0.7617), (0.06291, -0.4672, 0.7617), (0.06414, -0.4797, 0.7617), (0.06291, -0.4922, 0.7617), (0.05926, -0.5043, 0.7617), (0.05333, -0.5153, 0.7617), (0.04536, -0.5251, 0.7617), (0.03564, -0.533, 0.7617), (0.02455, -0.539, 0.7617), (0.01251, -0.5426, 0.7617), (3.504e-09, -0.5438, 0.7617), (-0.01251, -0.5426, 0.7617), (-0.02455, -0.539, 0.7617), (-0.03564, -0.533, 0.7617), (-0.04536, -0.5251, 0.7617), (-0.05333, -0.5153, 0.7617), (-0.05926, -0.5043, 0.7617), (-0.06291, -0.4922, 0.7617), (-0.06414, -0.4797, 0.7617), (-0.06291, -0.4672, 0.7617), (-0.05926, -0.4552, 0.7617), (-0.05333, -0.4441, 0.7617), (-0.04536, -0.4344, 0.7617), (-0.03564, -0.4264, 0.7617), (-0.02455, -0.4204, 0.7617), (-0.01251, -0.4168, 0.7617), (0.0, -0.4797, 1.0), (1.283e-07, -0.4156, -0.7254), (0.01251, -0.4168, -0.7254), (0.02455, -0.4204, -0.7254), (0.03564, -0.4264, -0.7254), (0.04536, -0.4344, -0.7254), (0.05333, -0.4441, -0.7254), (0.05926, -0.4552, -0.7254), (0.06291, -0.4672, -0.7254), (0.06414, -0.4797, -0.7254), (0.06291, -0.4922, -0.7254), (0.05926, -0.5043, -0.7254), (0.05333, -0.5153, -0.7254), (0.04536, -0.5251, -0.7254), (0.03564, -0.533, -0.7254), (0.02455, -0.539, -0.7254), (0.01251, -0.5426, -0.7254), (1.227e-07, -0.5438, -0.7254), (-0.01251, -0.5426, -0.7254), (-0.02455, -0.539, -0.7254), (-0.03564, -0.533, -0.7254), (-0.04536, -0.5251, -0.7254), (-0.05333, -0.5153, -0.7254), (-0.05926, -0.5043, -0.7254), (-0.06291, -0.4922, -0.7254), (-0.06414, -0.4797, -0.7254), (-0.06291, -0.4672, -0.7254), (-0.05926, -0.4552, -0.7254), (-0.05333, -0.4441, -0.7254), (-0.04536, -0.4344, -0.7254), (-0.03564, -0.4264, -0.7254), (-0.02455, -0.4204, -0.7254), (-0.01251, -0.4168, -0.7254), (9.112e-09, -0.9084, 0.7617), (0.01251, -0.9096, 0.7617), (0.02455, -0.9133, 0.7617), (0.03564, -0.9192, 0.7617), (0.04536, -0.9272, 0.7617), (0.05333, -0.9369, 0.7617), (0.05926, -0.948, 0.7617), (0.06291, -0.96, 0.7617), (0.06414, -0.9725, 0.7617), (0.06291, -0.985, 0.7617), (0.05926, -0.9971, 0.7617), (0.05333, -1.008, 0.7617), (0.04536, -1.018, 0.7617), (0.03564, -1.026, 0.7617), (0.02455, -1.032, 0.7617), (0.01251, -1.035, 0.7617), (3.504e-09, -1.037, 0.7617), (-0.01251, -1.035, 0.7617), (-0.02455, -1.032, 0.7617), (-0.03564, -1.026, 0.7617), (-0.04536, -1.018, 0.7617), (-0.05333, -1.008, 0.7617), (-0.05926, -0.9971, 0.7617), (-0.06291, -0.985, 0.7617), (-0.06414, -0.9725, 0.7617), (-0.06291, -0.96, 0.7617), (-0.05926, -0.948, 0.7617), (-0.05333, -0.9369, 0.7617), (-0.04536, -0.9272, 0.7617), (-0.03564, -0.9192, 0.7617), (-0.02455, -0.9133, 0.7617), (-0.01251, -0.9096, 0.7617), (0.0, -0.9725, 1.0), (1.283e-07, -0.9084, -0.7254), (0.01251, -0.9096, -0.7254), (0.02455, -0.9133, -0.7254), (0.03564, -0.9192, -0.7254), (0.04536, -0.9272, -0.7254), (0.05333, -0.9369, -0.7254), (0.05926, -0.948, -0.7254), (0.06291, -0.96, -0.7254), (0.06414, -0.9725, -0.7254), (0.06291, -0.985, -0.7254), (0.05926, -0.9971, -0.7254), (0.05333, -1.008, -0.7254), (0.04536, -1.018, -0.7254), (0.03564, -1.026, -0.7254), (0.02455, -1.032, -0.7254), (0.01251, -1.035, -0.7254), (1.227e-07, -1.037, -0.7254), (-0.01251, -1.035, -0.7254), (-0.02455, -1.032, -0.7254), (-0.03564, -1.026, -0.7254), (-0.04536, -1.018, -0.7254), (-0.05333, -1.008, -0.7254), (-0.05926, -0.9971, -0.7254), (-0.06291, -0.985, -0.7254), (-0.06414, -0.9725, -0.7254), (-0.06291, -0.96, -0.7254), (-0.05926, -0.948, -0.7254), (-0.05333, -0.9369, -0.7254), (-0.04536, -0.9272, -0.7254), (-0.03564, -0.9192, -0.7254), (-0.02455, -0.9133, -0.7254), (-0.01251, -0.9096, -0.7254), (9.112e-09, -1.472, 0.7617), (0.01251, -1.473, 0.7617), (0.02455, -1.477, 0.7617), (0.03564, -1.483, 0.7617), (0.04536, -1.491, 0.7617), (0.05333, -1.5, 0.7617), (0.05926, -1.511, 0.7617), (0.06291, -1.523, 0.7617), (0.06414, -1.536, 0.7617), (0.06291, -1.548, 0.7617), (0.05926, -1.561, 0.7617), (0.05333, -1.572, 0.7617), (0.04536, -1.581, 0.7617), (0.03564, -1.589, 0.7617), (0.02455, -1.595, 0.7617), (0.01251, -1.599, 0.7617), (3.504e-09, -1.6, 0.7617), (-0.01251, -1.599, 0.7617), (-0.02455, -1.595, 0.7617), (-0.03564, -1.589, 0.7617), (-0.04536, -1.581, 0.7617), (-0.05333, -1.572, 0.7617), (-0.05926, -1.561, 0.7617), (-0.06291, -1.548, 0.7617), (-0.06414, -1.536, 0.7617), (-0.06291, -1.523, 0.7617), (-0.05926, -1.511, 0.7617), (-0.05333, -1.5, 0.7617), (-0.04536, -1.491, 0.7617), (-0.03564, -1.483, 0.7617), (-0.02455, -1.477, 0.7617), (-0.01251, -1.473, 0.7617), (0.0, -1.536, 1.0), (1.283e-07, -1.472, -0.7254), (0.01251, -1.473, -0.7254), (0.02455, -1.477, -0.7254), (0.03564, -1.483, -0.7254), (0.04536, -1.491, -0.7254), (0.05333, -1.5, -0.7254), (0.05926, -1.511, -0.7254), (0.06291, -1.523, -0.7254), (0.06414, -1.536, -0.7254), (0.06291, -1.548, -0.7254), (0.05926, -1.561, -0.7254), (0.05333, -1.572, -0.7254), (0.04536, -1.581, -0.7254), (0.03564, -1.589, -0.7254), (0.02455, -1.595, -0.7254), (0.01251, -1.599, -0.7254), (1.227e-07, -1.6, -0.7254), (-0.01251, -1.599, -0.7254), (-0.02455, -1.595, -0.7254), (-0.03564, -1.589, -0.7254), (-0.04536, -1.581, -0.7254), (-0.05333, -1.572, -0.7254), (-0.05926, -1.561, -0.7254), (-0.06291, -1.548, -0.7254), (-0.06414, -1.536, -0.7254), (-0.06291, -1.523, -0.7254), (-0.05926, -1.511, -0.7254), (-0.05333, -1.5, -0.7254), (-0.04536, -1.491, -0.7254), (-0.03564, -1.483, -0.7254), (-0.02455, -1.477, -0.7254), (-0.01251, -1.473, -0.7254)], [], [(0, 32, 1), (1, 32, 2), (2, 32, 3), (3, 32, 4), (4, 32, 5), (5, 32, 6), (6, 32, 7), (7, 32, 8), (8, 32, 9), (9, 32, 10), (10, 32, 11), (11, 32, 12), (12, 32, 13), (13, 32, 14), (14, 32, 15), (15, 32, 16), (16, 32, 17), (17, 32, 18), (18, 32, 19), (19, 32, 20), (20, 32, 21), (21, 32, 22), (22, 32, 23), (23, 32, 24), (24, 32, 25), (25, 32, 26), (26, 32, 27), (27, 32, 28), (28, 32, 29), (29, 32, 30), (3, 4, 37, 36), (30, 32, 31), (31, 32, 0), (33, 34, 35, 36, 37, 38, 39, 40, 41, 42, 43, 44, 45, 46, 47, 48, 49, 50, 51, 52, 53, 54, 55, 56, 57, 58, 59, 60, 61, 62, 63, 64), (30, 31, 64, 63), (10, 11, 44, 43), (17, 18, 51, 50), (24, 25, 58, 57), (4, 5, 38, 37), (31, 0, 33, 64), (11, 12, 45, 44), (18, 19, 52, 51), (25, 26, 59, 58), (5, 6, 39, 38), (12, 13, 46, 45), (19, 20, 53, 52), (26, 27, 60, 59), (6, 7, 40, 39), (0, 1, 34, 33), (13, 14, 47, 46), (20, 21, 54, 53), (27, 28, 61, 60), (7, 8, 41, 40), (14, 15, 48, 47), (21, 22, 55, 54), (1, 2, 35, 34), (28, 29, 62, 61), (8, 9, 42, 41), (15, 16, 49, 48), (22, 23, 56, 55), (2, 3, 36, 35), (29, 30, 63, 62), (9, 10, 43, 42), (16, 17, 50, 49), (23, 24, 57, 56), (65, 97, 66), (66, 97, 67), (67, 97, 68), (68, 97, 69), (69, 97, 70), (70, 97, 71), (71, 97, 72), (72, 97, 73), (73, 97, 74), (74, 97, 75), (75, 97, 76), (76, 97, 77), (77, 97, 78), (78, 97, 79), (79, 97, 80), (80, 97, 81), (81, 97, 82), (82, 97, 83), (83, 97, 84), (84, 97, 85), (85, 97, 86), (86, 97, 87), (87, 97, 88), (88, 97, 89), (89, 97, 90), (90, 97, 91), (91, 97, 92), (92, 97, 93), (93, 97, 94), (94, 97, 95), (68, 69, 102, 101), (95, 97, 96), (96, 97, 65), (98, 99, 100, 101, 102, 103, 104, 105, 106, 107, 108, 109, 110, 111, 112, 113, 114, 115, 116, 117, 118, 119, 120, 121, 122, 123, 124, 125, 126, 127, 128, 129), (95, 96, 129, 128), (75, 76, 109, 108), (82, 83, 116, 115), (89, 90, 123, 122), (69, 70, 103, 102), (96, 65, 98, 129), (76, 77, 110, 109), (83, 84, 117, 116), (90, 91, 124, 123), (70, 71, 104, 103), (77, 78, 111, 110), (84, 85, 118, 117), (91, 92, 125, 124), (71, 72, 105, 104), (65, 66, 99, 98), (78, 79, 112, 111), (85, 86, 119, 118), (92, 93, 126, 125), (72, 73, 106, 105), (79, 80, 113, 112), (86, 87, 120, 119), (66, 67, 100, 99), (93, 94, 127, 126), (73, 74, 107, 106), (80, 81, 114, 113), (87, 88, 121, 120), (67, 68, 101, 100), (94, 95, 128, 127), (74, 75, 108, 107), (81, 82, 115, 114), (88, 89, 122, 121), (130, 162, 131), (131, 162, 132), (132, 162, 133), (133, 162, 134), (134, 162, 135), (135, 162, 136), (136, 162, 137), (137, 162, 138), (138, 162, 139), (139, 162, 140), (140, 162, 141), (141, 162, 142), (142, 162, 143), (143, 162, 144), (144, 162, 145), (145, 162, 146), (146, 162, 147), (147, 162, 148), (148, 162, 149), (149, 162, 150), (150, 162, 151), (151, 162, 152), (152, 162, 153), (153, 162, 154), (154, 162, 155), (155, 162, 156), (156, 162, 157), (157, 162, 158), (158, 162, 159), (159, 162, 160), (133, 134, 167, 166), (160, 162, 161), (161, 162, 130), (163, 164, 165, 166, 167, 168, 169, 170, 171, 172, 173, 174, 175, 176, 177, 178, 179, 180, 181, 182, 183, 184, 185, 186, 187, 188, 189, 190, 191, 192, 193, 194), (160, 161, 194, 193), (140, 141, 174, 173), (147, 148, 181, 180), (154, 155, 188, 187), (134, 135, 168, 167), (161, 130, 163, 194), (141, 142, 175, 174), (148, 149, 182, 181), (155, 156, 189, 188), (135, 136, 169, 168), (142, 143, 176, 175), (149, 150, 183, 182), (156, 157, 190, 189), (136, 137, 170, 169), (130, 131, 164, 163), (143, 144, 177, 176), (150, 151, 184, 183), (157, 158, 191, 190), (137, 138, 171, 170), (144, 145, 178, 177), (151, 152, 185, 184), (131, 132, 165, 164), (158, 159, 192, 191), (138, 139, 172, 171), (145, 146, 179, 178), (152, 153, 186, 185), (132, 133, 166, 165), (159, 160, 193, 192), (139, 140, 173, 172), (146, 147, 180, 179), (153, 154, 187, 186), (195, 227, 196), (196, 227, 197), (197, 227, 198), (198, 227, 199), (199, 227, 200), (200, 227, 201), (201, 227, 202), (202, 227, 203), (203, 227, 204), (204, 227, 205), (205, 227, 206), (206, 227, 207), (207, 227, 208), (208, 227, 209), (209, 227, 210), (210, 227, 211), (211, 227, 212), (212, 227, 213), (213, 227, 214), (214, 227, 215), (215, 227, 216), (216, 227, 217), (217, 227, 218), (218, 227, 219), (219, 227, 220), (220, 227, 221), (221, 227, 222), (222, 227, 223), (223, 227, 224), (224, 227, 225), (198, 199, 232, 231), (225, 227, 226), (226, 227, 195), (228, 229, 230, 231, 232, 233, 234, 235, 236, 237, 238, 239, 240, 241, 242, 243, 244, 245, 246, 247, 248, 249, 250, 251, 252, 253, 254, 255, 256, 257, 258, 259), (225, 226, 259, 258), (205, 206, 239, 238), (212, 213, 246, 245), (219, 220, 253, 252), (199, 200, 233, 232), (226, 195, 228, 259), (206, 207, 240, 239), (213, 214, 247, 246), (220, 221, 254, 253), (200, 201, 234, 233), (207, 208, 241, 240), (214, 215, 248, 247), (221, 222, 255, 254), (201, 202, 235, 234), (195, 196, 229, 228), (208, 209, 242, 241), (215, 216, 249, 248), (222, 223, 256, 255), (202, 203, 236, 235), (209, 210, 243, 242), (216, 217, 250, 249), (196, 197, 230, 229), (223, 224, 257, 256), (203, 204, 237, 236), (210, 211, 244, 243), (217, 218, 251, 250), (197, 198, 231, 230), (224, 225, 258, 257), (204, 205, 238, 237), (211, 212, 245, 244), (218, 219, 252, 251)])
me_cone_003.polygons.foreach_set('material_index', [1, 1, 1, 1, 1, 1, 1, 1, 1, 1, 1, 1, 1, 1, 1, 1, 1, 1, 1, 1, 1, 1, 1, 1, 1, 1, 1, 1, 1, 1, 0, 1, 1, 0, 0, 0, 0, 0, 0, 0, 0, 0, 0, 0, 0, 0, 0, 0, 0, 0, 0, 0, 0, 0, 0, 0, 0, 0, 0, 0, 0, 0, 0, 0, 0, 1, 1, 1, 1, 1, 1, 1, 1, 1, 1, 1, 1, 1, 1, 1, 1, 1, 1, 1, 1, 1, 1, 1, 1, 1, 1, 1, 1, 1, 1, 0, 1, 1, 0, 0, 0, 0, 0, 0, 0, 0, 0, 0, 0, 0, 0, 0, 0, 0, 0, 0, 0, 0, 0, 0, 0, 0, 0, 0, 0, 0, 0, 0, 0, 0, 1, 1, 1, 1, 1, 1, 1, 1, 1, 1, 1, 1, 1, 1, 1, 1, 1, 1, 1, 1, 1, 1, 1, 1, 1, 1, 1, 1, 1, 1, 0, 1, 1, 0, 0, 0, 0, 0, 0, 0, 0, 0, 0, 0, 0, 0, 0, 0, 0, 0, 0, 0, 0, 0, 0, 0, 0, 0, 0, 0, 0, 0, 0, 0, 0, 1, 1, 1, 1, 1, 1, 1, 1, 1, 1, 1, 1, 1, 1, 1, 1, 1, 1, 1, 1, 1, 1, 1, 1, 1, 1, 1, 1, 1, 1, 0, 1, 1, 0, 0, 0, 0, 0, 0, 0, 0, 0, 0, 0, 0, 0, 0, 0, 0, 0, 0, 0, 0, 0, 0, 0, 0, 0, 0, 0, 0, 0, 0, 0, 0])
_uv = me_cone_003.uv_layers.new(name='UVMap')
_uv.uv.foreach_set('vector', [0.03734, 0.4093, 0.1667, 0.25, 0.06054, 0.4441, 0.06054, 0.4441, 0.1667, 0.25, 0.08782, 0.4714, 0.08782, 0.4714, 0.1667, 0.25, 0.1181, 0.4902, 0.1181, 0.4902, 0.1667, 0.25, 0.1503, 0.4998, 0.1503, 0.4998, 0.1667, 0.25, 0.1831, 0.4998, 0.1831, 0.4998, 0.1667, 0.25, 0.2153, 0.4902, 0.2153, 0.4902, 0.1667, 0.25, 0.2456, 0.4714, 0.2456, 0.4714, 0.1667, 0.25, 0.2729, 0.4441, 0.2729, 0.4441, 0.1667, 0.25, 0.2961, 0.4093, 0.2961, 0.4093, 0.1667, 0.25, 0.3143, 0.3683, 0.3143, 0.3683, 0.1667, 0.25, 0.3269, 0.3229, 0.3269, 0.3229, 0.1667, 0.25, 0.3333, 0.2746, 0.3333, 0.2746, 0.1667, 0.25, 0.3333, 0.2254, 0.3333, 0.2254, 0.1667, 0.25, 0.3269, 0.1771, 0.3269, 0.1771, 0.1667, 0.25, 0.3143, 0.1317, 0.3143, 0.1317, 0.1667, 0.25, 0.2961, 0.09074, 0.2961, 0.09074, 0.1667, 0.25, 0.2729, 0.05594, 0.2729, 0.05594, 0.1667, 0.25, 0.2456, 0.0286, 0.2456, 0.0286, 0.1667, 0.25, 0.2153, 0.009763, 0.2153, 0.009763, 0.1667, 0.25, 0.1831, 0.0001632, 0.1831, 0.0001632, 0.1667, 0.25, 0.1503, 0.0001644, 0.1503, 0.0001644, 0.1667, 0.25, 0.1181, 0.009767, 0.1181, 0.009767, 0.1667, 0.25, 0.08782, 0.0286, 0.08782, 0.0286, 0.1667, 0.25, 0.06054, 0.05595, 0.06054, 0.05595, 0.1667, 0.25, 0.03734, 0.09075, 0.03734, 0.09075, 0.1667, 0.25, 0.01912, 0.1317, 0.01912, 0.1317, 0.1667, 0.25, 0.006563, 0.1771, 0.006563, 0.1771, 0.1667, 0.25, 0.0001632, 0.2254, 0.0001632, 0.2254, 0.1667, 0.25, 0.0001633, 0.2746, 0.0001633, 0.2746, 0.1667, 0.25, 0.006563, 0.3229, 0.2483, 0.1185, 0.2476, 0.1008, 0.9343, 0.08629, 0.9344, 0.1046, 0.006563, 0.3229, 0.1667, 0.25, 0.01912, 0.3683, 0.01912, 0.3683, 0.1667, 0.25, 0.03734, 0.4093, 0.8465, 0.4861, 0.9114, 0.4797, 0.9738, 0.4608, 1.031, 0.4301, 1.082, 0.3887, 1.123, 0.3383, 1.154, 0.2808, 1.173, 0.2184, 1.179, 0.1535, 1.173, 0.08861, 1.154, 0.02621, 1.123, -0.0313, 1.082, -0.08171, 1.031, -0.1231, 0.9738, -0.1538, 0.9114, -0.1727, 0.8465, -0.1791, 0.7816, -0.1727, 0.7192, -0.1538, 0.6617, -0.1231, 0.6113, -0.08171, 0.5699, -0.0313, 0.5392, 0.02621, 0.5203, 0.08861, 0.5139, 0.1535, 0.5203, 0.2184, 0.5392, 0.2808, 0.5699, 0.3383, 0.6113, 0.3887, 0.6617, 0.4301, 0.7192, 0.4608, 0.7816, 0.4797, 0.2473, 0.2071, 0.2481, 0.1893, 0.9348, 0.1776, 0.9349, 0.1959, 0.2444, 0.9178, 0.2448, 0.8986, 0.9751, 0.87, 0.9754, 0.8893, 0.08861, -0.1727, 0.02621, -0.1538, 0.02621, -0.1538, 0.08861, -0.1727, -0.1791, 0.1535, -0.1727, 0.2184, -0.1727, 0.2184, -0.1791, 0.1535, 0.2476, 0.1008, 0.2466, 0.08298, 0.9342, 0.06801, 0.9343, 0.08629, 0.2481, 0.1893, 0.2486, 0.1715, 0.9347, 0.1594, 0.9348, 0.1776, 0.2448, 0.8986, 0.2449, 0.8795, 0.9748, 0.8507, 0.9751, 0.87, 0.02621, -0.1538, -0.0313, -0.1231, -0.0313, -0.1231, 0.02621, -0.1538, 0.66, 0.02915, 0.6186, 0.05819, 0.6186, 0.05819, 0.66, 0.02915, 0.2466, 0.08298, 0.2453, 0.06511, 0.9341, 0.04973, 0.9342, 0.06801, 0.2449, 0.8795, 0.2446, 0.8605, 0.9745, 0.8314, 0.9748, 0.8507, -0.0313, -0.1231, -0.08171, -0.08171, -0.08171, -0.08171, -0.0313, -0.1231, 0.2408, 0.2795, 0.2429, 0.2611, 0.9351, 0.2508, 0.9352, 0.2691, 0.2453, 0.06511, 0.2437, 0.04712, 0.9339, 0.03144, 0.9341, 0.04973, 0.2486, 0.1715, 0.2488, 0.1538, 0.9346, 0.1411, 0.9347, 0.1594, 0.2446, 0.8605, 0.244, 0.8414, 0.9743, 0.8121, 0.9745, 0.8314, -0.08171, -0.08171, -0.1231, -0.0313, -0.1231, -0.0313, -0.08171, -0.08171, 0.2429, 0.2611, 0.2447, 0.243, 0.935, 0.2325, 0.9351, 0.2508, 0.2437, 0.04712, 0.2417, 0.02899, 0.9338, 0.01314, 0.9339, 0.03144, 0.244, 0.8414, 0.243, 0.8223, 0.974, 0.7928, 0.9743, 0.8121, -0.1231, -0.0313, -0.1538, 0.02621, -0.1538, 0.02621, -0.1231, -0.0313, 0.2488, 0.1538, 0.2487, 0.1362, 0.9345, 0.1228, 0.9346, 0.1411, 0.2447, 0.243, 0.2462, 0.225, 0.935, 0.2142, 0.935, 0.2325, 0.2417, 0.02899, 0.2394, 0.01069, 0.9337, -0.005057, 0.9338, 0.01314, 0.243, 0.8223, 0.2418, 0.8032, 0.9737, 0.7736, 0.974, 0.7928, -0.1538, 0.02621, -0.1727, 0.08861, -0.1727, 0.08861, -0.1538, 0.02621, 0.2487, 0.1362, 0.2483, 0.1185, 0.9344, 0.1046, 0.9345, 0.1228, 0.2462, 0.225, 0.2473, 0.2071, 0.9349, 0.1959, 0.935, 0.2142, 0.2437, 0.937, 0.2444, 0.9178, 0.9754, 0.8893, 0.9757, 0.9086, 0.1535, -0.1791, 0.08861, -0.1727, 0.08861, -0.1727, 0.1535, -0.1791, -0.1727, 0.08861, -0.1791, 0.1535, -0.1791, 0.1535, -0.1727, 0.08861, 0.5166, 0.4998, 0.5002, 0.25, 0.5487, 0.4902, 0.5487, 0.4902, 0.5002, 0.25, 0.5791, 0.4714, 0.5791, 0.4714, 0.5002, 0.25, 0.6063, 0.4441, 0.6063, 0.4441, 0.5002, 0.25, 0.6295, 0.4093, 0.6295, 0.4093, 0.5002, 0.25, 0.6478, 0.3683, 0.6478, 0.3683, 0.5002, 0.25, 0.6603, 0.3229, 0.6603, 0.3229, 0.5002, 0.25, 0.6667, 0.2746, 0.6667, 0.2746, 0.5002, 0.25, 0.6667, 0.2254, 0.6667, 0.2254, 0.5002, 0.25, 0.6603, 0.1771, 0.6603, 0.1771, 0.5002, 0.25, 0.6478, 0.1317, 0.6478, 0.1317, 0.5002, 0.25, 0.6295, 0.09073, 0.6295, 0.09073, 0.5002, 0.25, 0.6063, 0.05594, 0.6063, 0.05594, 0.5002, 0.25, 0.5791, 0.0286, 0.5791, 0.0286, 0.5002, 0.25, 0.5487, 0.009764, 0.5487, 0.009764, 0.5002, 0.25, 0.5166, 0.0001632, 0.5166, 0.0001632, 0.5002, 0.25, 0.4838, 0.0001634, 0.4838, 0.0001634, 0.5002, 0.25, 0.4516, 0.009765, 0.4516, 0.009765, 0.5002, 0.25, 0.4213, 0.0286, 0.4213, 0.0286, 0.5002, 0.25, 0.394, 0.05594, 0.394, 0.05594, 0.5002, 0.25, 0.3708, 0.09074, 0.3708, 0.09074, 0.5002, 0.25, 0.3526, 0.1317, 0.3526, 0.1317, 0.5002, 0.25, 0.34, 0.1771, 0.34, 0.1771, 0.5002, 0.25, 0.3336, 0.2254, 0.3336, 0.2254, 0.5002, 0.25, 0.3336, 0.2746, 0.3336, 0.2746, 0.5002, 0.25, 0.34, 0.3229, 0.34, 0.3229, 0.5002, 0.25, 0.3526, 0.3683, 0.3526, 0.3683, 0.5002, 0.25, 0.3708, 0.4093, 0.3708, 0.4093, 0.5002, 0.25, 0.394, 0.4441, 0.394, 0.4441, 0.5002, 0.25, 0.4213, 0.4714, 0.4213, 0.4714, 0.5002, 0.25, 0.4516, 0.4902, 0.2502, 0.3932, 0.2495, 0.3755, 0.9361, 0.361, 0.9362, 0.3793, 0.4516, 0.4902, 0.5002, 0.25, 0.4838, 0.4998, 0.4838, 0.4998, 0.5002, 0.25, 0.5166, 0.4998, 0.8465, 0.4861, 0.9114, 0.4797, 0.9738, 0.4608, 1.031, 0.4301, 1.082, 0.3887, 1.123, 0.3383, 1.154, 0.2808, 1.173, 0.2184, 1.179, 0.1535, 1.173, 0.08861, 1.154, 0.02621, 1.123, -0.0313, 1.082, -0.08171, 1.031, -0.1231, 0.9738, -0.1538, 0.9114, -0.1727, 0.8465, -0.1791, 0.7816, -0.1727, 0.7192, -0.1538, 0.6617, -0.1231, 0.6113, -0.08171, 0.5699, -0.0313, 0.5392, 0.02621, 0.5203, 0.08861, 0.5139, 0.1535, 0.5203, 0.2184, 0.5392, 0.2808, 0.5699, 0.3383, 0.6113, 0.3887, 0.6617, 0.4301, 0.7192, 0.4608, 0.7816, 0.4797, 0.1246, 0.8397, 0.1128, 0.8383, 0.1119, -0.1926, 0.1241, -0.1926, 0.7238, 0.6496, 0.7233, 0.6687, -0.003858, 0.6957, -0.004117, 0.6765, 0.08861, -0.1727, 0.02621, -0.1538, 0.02621, -0.1538, 0.08861, -0.1727, -0.1791, 0.1535, -0.1727, 0.2184, -0.1727, 0.2184, -0.1791, 0.1535, 0.2495, 0.3755, 0.2485, 0.3577, 0.936, 0.3427, 0.9361, 0.361, 0.1128, 0.8383, 0.101, 0.8374, 0.09973, -0.1927, 0.1119, -0.1926, 0.7233, 0.6687, 0.723, 0.6877, -0.003597, 0.715, -0.003858, 0.6957, 0.02621, -0.1538, -0.0313, -0.1231, -0.0313, -0.1231, 0.02621, -0.1538, -0.1727, 0.2184, -0.1538, 0.2808, -0.1538, 0.2808, -0.1727, 0.2184, 0.2485, 0.3577, 0.2471, 0.3398, 0.9359, 0.3244, 0.936, 0.3427, 0.723, 0.6877, 0.7231, 0.7066, -0.003332, 0.7342, -0.003597, 0.715, -0.0313, -0.1231, -0.08171, -0.08171, -0.08171, -0.08171, -0.0313, -0.1231, 0.1728, 0.8502, 0.1606, 0.8468, 0.1606, -0.1924, 0.1728, -0.1923, 0.2471, 0.3398, 0.2455, 0.3218, 0.9358, 0.3061, 0.9359, 0.3244, 0.2504, 0.4462, 0.2507, 0.4285, 0.9364, 0.4158, 0.9365, 0.4341, 0.7231, 0.7066, 0.7236, 0.7256, -0.003065, 0.7534, -0.003332, 0.7342, -0.08171, -0.08171, -0.1231, -0.0313, -0.1231, -0.0313, -0.08171, -0.08171, 0.1606, 0.8468, 0.1485, 0.844, 0.1484, -0.1924, 0.1606, -0.1924, 0.2455, 0.3218, 0.2435, 0.3037, 0.9356, 0.2878, 0.9358, 0.3061, 0.7236, 0.7256, 0.7243, 0.7445, -0.002794, 0.7726, -0.003065, 0.7534, -0.1231, -0.0313, -0.1538, 0.02621, -0.1538, 0.02621, -0.1231, -0.0313, 0.2507, 0.4285, 0.2506, 0.4109, 0.9363, 0.3975, 0.9364, 0.4158, 0.1485, 0.844, 0.1365, 0.8416, 0.1363, -0.1925, 0.1484, -0.1924, 0.2435, 0.3037, 0.2412, 0.2854, 0.9355, 0.2696, 0.9356, 0.2878, 0.7243, 0.7445, 0.7254, 0.7635, -0.002522, 0.7918, -0.002794, 0.7726, -0.1538, 0.02621, -0.1727, 0.08861, -0.1727, 0.08861, -0.1538, 0.02621, 0.2506, 0.4109, 0.2502, 0.3932, 0.9362, 0.3793, 0.9363, 0.3975, 0.1365, 0.8416, 0.1246, 0.8397, 0.1241, -0.1926, 0.1363, -0.1925, 0.7247, 0.6305, 0.7238, 0.6496, -0.004117, 0.6765, -0.004374, 0.6573, 0.7254, 0.7635, 0.7268, 0.7826, -0.00225, 0.8109, -0.002522, 0.7918, -0.1727, 0.08861, -0.1791, 0.1535, -0.1791, 0.1535, -0.1727, 0.08861, 0.3336, 0.7746, 0.5002, 0.75, 0.34, 0.8229, 0.34, 0.8229, 0.5002, 0.75, 0.3526, 0.8683, 0.3526, 0.8683, 0.5002, 0.75, 0.3708, 0.9093, 0.3708, 0.9093, 0.5002, 0.75, 0.394, 0.9441, 0.394, 0.9441, 0.5002, 0.75, 0.4213, 0.9714, 0.4213, 0.9714, 0.5002, 0.75, 0.4516, 0.9902, 0.4516, 0.9902, 0.5002, 0.75, 0.4838, 0.9998, 0.4838, 0.9998, 0.5002, 0.75, 0.5166, 0.9998, 0.5166, 0.9998, 0.5002, 0.75, 0.5487, 0.9902, 0.5487, 0.9902, 0.5002, 0.75, 0.5791, 0.9714, 0.5791, 0.9714, 0.5002, 0.75, 0.6063, 0.9441, 0.6063, 0.9441, 0.5002, 0.75, 0.6295, 0.9093, 0.6295, 0.9093, 0.5002, 0.75, 0.6478, 0.8683, 0.6478, 0.8683, 0.5002, 0.75, 0.6603, 0.8229, 0.6603, 0.8229, 0.5002, 0.75, 0.6667, 0.7746, 0.6667, 0.7746, 0.5002, 0.75, 0.6667, 0.7254, 0.6667, 0.7254, 0.5002, 0.75, 0.6603, 0.6771, 0.6603, 0.6771, 0.5002, 0.75, 0.6478, 0.6317, 0.6478, 0.6317, 0.5002, 0.75, 0.6295, 0.5907, 0.6295, 0.5907, 0.5002, 0.75, 0.6063, 0.5559, 0.6063, 0.5559, 0.5002, 0.75, 0.5791, 0.5286, 0.5791, 0.5286, 0.5002, 0.75, 0.5487, 0.5098, 0.5487, 0.5098, 0.5002, 0.75, 0.5166, 0.5002, 0.5166, 0.5002, 0.5002, 0.75, 0.4838, 0.5002, 0.4838, 0.5002, 0.5002, 0.75, 0.4516, 0.5098, 0.4516, 0.5098, 0.5002, 0.75, 0.4213, 0.5286, 0.4213, 0.5286, 0.5002, 0.75, 0.394, 0.5559, 0.394, 0.5559, 0.5002, 0.75, 0.3708, 0.5907, 0.3708, 0.5907, 0.5002, 0.75, 0.3526, 0.6317, 0.3526, 0.6317, 0.5002, 0.75, 0.34, 0.6771, 0.253, 0.9169, 0.2527, 0.8991, 0.9395, 0.8861, 0.9396, 0.9044, 0.34, 0.6771, 0.5002, 0.75, 0.3336, 0.7254, 0.3336, 0.7254, 0.5002, 0.75, 0.3336, 0.7746, 0.8465, 0.4861, 0.9114, 0.4797, 0.9738, 0.4608, 1.031, 0.4301, 1.082, 0.3887, 1.123, 0.3383, 1.154, 0.2808, 1.173, 0.2184, 1.179, 0.1535, 1.173, 0.08861, 1.154, 0.02621, 1.123, -0.0313, 1.082, -0.08171, 1.031, -0.1231, 0.9738, -0.1538, 0.9114, -0.1727, 0.8465, -0.1791, 0.7816, -0.1727, 0.7192, -0.1538, 0.6617, -0.1231, 0.6113, -0.08171, 0.5699, -0.0313, 0.5392, 0.02621, 0.5203, 0.08861, 0.5139, 0.1535, 0.5203, 0.2184, 0.5392, 0.2808, 0.5699, 0.3383, 0.6113, 0.3887, 0.6617, 0.4301, 0.7192, 0.4608, 0.7816, 0.4797, 0.474, 0.843, 0.462, 0.8411, 0.4617, -0.1924, 0.4738, -0.1924, 0.2387, 0.5915, 0.2396, 0.5724, 0.9694, 0.5436, 0.9697, 0.5629, 0.2378, 0.4589, 0.2364, 0.4399, 0.9673, 0.4082, 0.9677, 0.4275, -0.1791, 0.1535, -0.1727, 0.2184, -0.1727, 0.2184, -0.1791, 0.1535, 0.2527, 0.8991, 0.252, 0.8813, 0.9394, 0.8679, 0.9395, 0.8861, 0.462, 0.8411, 0.4501, 0.8397, 0.4495, -0.1925, 0.4617, -0.1924, 0.2396, 0.5724, 0.2401, 0.5535, 0.9692, 0.5242, 0.9694, 0.5436, 0.2364, 0.4399, 0.2346, 0.4207, 0.967, 0.3888, 0.9673, 0.4082, -0.1727, 0.2184, -0.1538, 0.2808, -0.1538, 0.2808, -0.1727, 0.2184, 0.252, 0.8813, 0.251, 0.8635, 0.9393, 0.8496, 0.9394, 0.8679, 0.2401, 0.5535, 0.2403, 0.5345, 0.9689, 0.5049, 0.9692, 0.5242, 0.2346, 0.4207, 0.2325, 0.4015, 0.9667, 0.3696, 0.967, 0.3888, -0.1538, 0.2808, -0.1231, 0.3383, -0.1231, 0.3383, -0.1538, 0.2808, 0.251, 0.8635, 0.2496, 0.8455, 0.9392, 0.8314, 0.9393, 0.8496, 0.4501, 0.8397, 0.4382, 0.8387, 0.4374, -0.1925, 0.4495, -0.1925, 0.2403, 0.5345, 0.2402, 0.5156, 0.9686, 0.4855, 0.9689, 0.5049, -0.08171, -0.08171, -0.1231, -0.0313, -0.1231, -0.0313, -0.08171, -0.08171, -0.1231, 0.3383, -0.08171, 0.3887, -0.08171, 0.3887, -0.1231, 0.3383, 0.2496, 0.8455, 0.248, 0.8274, 0.9391, 0.8131, 0.9392, 0.8314, 0.2402, 0.5156, 0.2397, 0.4967, 0.9683, 0.4662, 0.9686, 0.4855, -0.1231, -0.0313, -0.1538, 0.02621, -0.1538, 0.02621, -0.1231, -0.0313, 0.2529, 0.9525, 0.2531, 0.9347, 0.9397, 0.9226, 0.9398, 0.9409, 0.4982, 0.8483, 0.486, 0.8454, 0.486, -0.1923, 0.4982, -0.1922, 0.236, 0.6301, 0.2375, 0.6108, 0.97, 0.5823, 0.9703, 0.6016, 0.2397, 0.4967, 0.2389, 0.4778, 0.968, 0.4469, 0.9683, 0.4662, -0.1538, 0.02621, -0.1727, 0.08861, -0.1727, 0.08861, -0.1538, 0.02621, 0.2531, 0.9347, 0.253, 0.9169, 0.9396, 0.9044, 0.9397, 0.9226, 0.486, 0.8454, 0.474, 0.843, 0.4738, -0.1924, 0.486, -0.1923, 0.2375, 0.6108, 0.2387, 0.5915, 0.9697, 0.5629, 0.97, 0.5823, 0.2389, 0.4778, 0.2378, 0.4589, 0.9677, 0.4275, 0.968, 0.4469, -0.1727, 0.08861, -0.1791, 0.1535, -0.1791, 0.1535, -0.1727, 0.08861, 0.0001632, 0.7746, 0.1667, 0.75, 0.006564, 0.8229, 0.006564, 0.8229, 0.1667, 0.75, 0.01912, 0.8683, 0.01912, 0.8683, 0.1667, 0.75, 0.03735, 0.9093, 0.03735, 0.9093, 0.1667, 0.75, 0.06055, 0.9441, 0.06055, 0.9441, 0.1667, 0.75, 0.08783, 0.9714, 0.08783, 0.9714, 0.1667, 0.75, 0.1181, 0.9902, 0.1181, 0.9902, 0.1667, 0.75, 0.1503, 0.9998, 0.1503, 0.9998, 0.1667, 0.75, 0.1831, 0.9998, 0.1831, 0.9998, 0.1667, 0.75, 0.2153, 0.9902, 0.2153, 0.9902, 0.1667, 0.75, 0.2456, 0.9714, 0.2456, 0.9714, 0.1667, 0.75, 0.2729, 0.9441, 0.2729, 0.9441, 0.1667, 0.75, 0.2961, 0.9093, 0.2961, 0.9093, 0.1667, 0.75, 0.3143, 0.8683, 0.3143, 0.8683, 0.1667, 0.75, 0.3269, 0.8229, 0.3269, 0.8229, 0.1667, 0.75, 0.3333, 0.7746, 0.3333, 0.7746, 0.1667, 0.75, 0.3333, 0.7254, 0.3333, 0.7254, 0.1667, 0.75, 0.3269, 0.6771, 0.3269, 0.6771, 0.1667, 0.75, 0.3143, 0.6317, 0.3143, 0.6317, 0.1667, 0.75, 0.2961, 0.5907, 0.2961, 0.5907, 0.1667, 0.75, 0.2729, 0.5559, 0.2729, 0.5559, 0.1667, 0.75, 0.2456, 0.5286, 0.2456, 0.5286, 0.1667, 0.75, 0.2153, 0.5098, 0.2153, 0.5098, 0.1667, 0.75, 0.1831, 0.5002, 0.1831, 0.5002, 0.1667, 0.75, 0.1503, 0.5002, 0.1503, 0.5002, 0.1667, 0.75, 0.1181, 0.5098, 0.1181, 0.5098, 0.1667, 0.75, 0.08783, 0.5286, 0.08783, 0.5286, 0.1667, 0.75, 0.06055, 0.5559, 0.06055, 0.5559, 0.1667, 0.75, 0.03735, 0.5907, 0.03735, 0.5907, 0.1667, 0.75, 0.01912, 0.6317, 0.01912, 0.6317, 0.1667, 0.75, 0.006565, 0.6771, 0.7027, 0.6903, 0.7031, 0.708, 0.01819, 0.7172, 0.01814, 0.699, 0.006565, 0.6771, 0.1667, 0.75, 0.0001633, 0.7254, 0.0001633, 0.7254, 0.1667, 0.75, 0.0001632, 0.7746, 0.8465, 0.4861, 0.9114, 0.4797, 0.9738, 0.4608, 1.031, 0.4301, 1.082, 0.3887, 1.123, 0.3383, 1.154, 0.2808, 1.173, 0.2184, 1.179, 0.1535, 1.173, 0.08861, 1.154, 0.02621, 1.123, -0.0313, 1.082, -0.08171, 1.031, -0.1231, 0.9738, -0.1538, 0.9114, -0.1727, 0.8465, -0.1791, 0.7816, -0.1727, 0.7192, -0.1538, 0.6617, -0.1231, 0.6113, -0.08171, 0.5699, -0.0313, 0.5392, 0.02621, 0.5203, 0.08861, 0.5139, 0.1535, 0.5203, 0.2184, 0.5392, 0.2808, 0.5699, 0.3383, 0.6113, 0.3887, 0.6617, 0.4301, 0.7192, 0.4608, 0.7816, 0.4797, 0.2089, 0.1557, 0.2208, 0.1576, 0.2186, 1.188, 0.2065, 1.188, 0.2627, 0.3014, 0.264, 0.2825, 0.9895, 0.2797, 0.9895, 0.299, 0.2649, 0.1704, 0.264, 0.1516, 0.9895, 0.1448, 0.9895, 0.1641, -0.1791, 0.1535, -0.1727, 0.2184, -0.1727, 0.2184, -0.1791, 0.1535, 0.7031, 0.708, 0.7037, 0.7258, 0.01824, 0.7354, 0.01819, 0.7172, 0.2208, 0.1576, 0.2327, 0.1591, 0.2307, 1.188, 0.2186, 1.188, 0.264, 0.2825, 0.2649, 0.2638, 0.9895, 0.2605, 0.9895, 0.2797, 0.264, 0.1516, 0.2627, 0.1327, 0.9895, 0.1255, 0.9895, 0.1448, -0.1727, 0.2184, -0.1538, 0.2808, -0.1538, 0.2808, -0.1727, 0.2184, 0.7037, 0.7258, 0.7047, 0.7436, 0.0183, 0.7536, 0.01824, 0.7354, 0.2649, 0.2638, 0.2656, 0.2451, 0.9895, 0.2412, 0.9895, 0.2605, 0.2627, 0.1327, 0.2611, 0.1137, 0.9895, 0.1062, 0.9895, 0.1255, -0.1538, 0.2808, -0.1231, 0.3383, -0.1231, 0.3383, -0.1538, 0.2808, 0.7047, 0.7436, 0.706, 0.7616, 0.01836, 0.7718, 0.0183, 0.7536, 0.2327, 0.1591, 0.2445, 0.1602, 0.2428, 1.188, 0.2307, 1.188, 0.2656, 0.2451, 0.2659, 0.2264, 0.9896, 0.2219, 0.9895, 0.2412, 0.2611, 0.1137, 0.2591, 0.09457, 0.9894, 0.08688, 0.9895, 0.1062, -0.1231, 0.3383, -0.08171, 0.3887, -0.08171, 0.3887, -0.1231, 0.3383, 0.2567, 0.3589, 0.259, 0.3395, 0.9894, 0.3376, 0.9894, 0.3569, 0.2659, 0.2264, 0.2659, 0.2077, 0.9896, 0.2026, 0.9896, 0.2219, 0.2591, 0.09457, 0.2567, 0.07523, 0.9894, 0.06769, 0.9894, 0.08688, 0.703, 0.6549, 0.7027, 0.6726, 0.01809, 0.6808, 0.01805, 0.6627, 0.1847, 0.1503, 0.1968, 0.1532, 0.1943, 1.188, 0.1822, 1.188, 0.259, 0.3395, 0.261, 0.3204, 0.9895, 0.3183, 0.9894, 0.3376, 0.2659, 0.2077, 0.2656, 0.1891, 0.9895, 0.1834, 0.9896, 0.2026, -0.1538, 0.02621, -0.1727, 0.08861, -0.1727, 0.08861, -0.1538, 0.02621, 0.7027, 0.6726, 0.7027, 0.6903, 0.01814, 0.699, 0.01809, 0.6808, 0.1968, 0.1532, 0.2089, 0.1557, 0.2065, 1.188, 0.1943, 1.188, 0.261, 0.3204, 0.2627, 0.3014, 0.9895, 0.299, 0.9895, 0.3183, 0.2656, 0.1891, 0.2649, 0.1704, 0.9895, 0.1641, 0.9895, 0.1834, -0.1727, 0.08861, -0.1791, 0.1535, -0.1791, 0.1535, -0.1727, 0.08861])
me_cone_003.materials.append(mat_material_001)
me_cone_003.materials.append(mat_material_005)
me_cone_003.use_remesh_fix_poles = True
me_cone_003.use_remesh_preserve_attributes = False
me_cone_003.update()

# ---- objects
ob_cone = bpy.data.objects.new('Cone', me_cone)
ob_cone_002 = bpy.data.objects.new('Cone.002', me_cone_002)
ob_cone_001 = bpy.data.objects.new('Cone.001', me_cone_003)

# ---- transforms, parenting, visibility, modifiers, constraints
ob_cone.location = (-0.007222, -0.1612, 0.4726)
ob_cone.rotation_euler = (0.0, 0.6981, 0.0)
ob_cone_002.location = (-0.007974, -0.9147, 0.6734)
ob_cone_002.rotation_euler = (1.571, 0.0, 0.0)
ob_cone_001.location = (-0.008658, -0.2874, 0.4726)
ob_cone_001.rotation_euler = (0.0, -0.6981, 0.0)

# ---- collection membership
col_collection.objects.link(ob_cone)
col_collection.objects.link(ob_cone_002)
col_collection.objects.link(ob_cone_001)

# ---- scene / render settings (as saved in the file)
scene.frame_start = 1; scene.frame_end = 250; scene.frame_set(1)
scene.render.engine = 'BLENDER_EEVEE_NEXT'
scene.cycles.use_denoising = False
scene.cycles.samples = 128
scene.cycles.sampling_pattern = 'TABULATED_SOBOL'
scene.cycles.use_adaptive_sampling = False
scene.cycles.use_light_tree = False
scene.view_settings.view_transform = 'Filmic'
bpy.context.view_layer.update()

# ---- added for rendering (the .blend has no active camera and no usable light): camera, sun
cam_auto = bpy.data.cameras.new('AutoCamera')
cam_auto.lens = 50.0
cam_auto.sensor_width = 36.0
cam_auto.clip_end = 1000.0
ob_auto_camera = bpy.data.objects.new('AutoCamera', cam_auto)
scene.collection.objects.link(ob_auto_camera)
ob_auto_camera.location = (2.60452, -4.13802, 2.66771)
ob_auto_camera.rotation_euler = (1.09748, -7.21219e-08, 0.694738)
scene.camera = ob_auto_camera
light_auto_sun = bpy.data.lights.new('AutoSun', 'SUN')
light_auto_sun.energy = 3.0
light_auto_sun.angle = 0.0523599
ob_auto_sun = bpy.data.objects.new('AutoSun', light_auto_sun)
scene.collection.objects.link(ob_auto_sun)
ob_auto_sun.rotation_euler = (0.872665, 0.174533, 0.523599)
bpy.context.view_layer.update()
